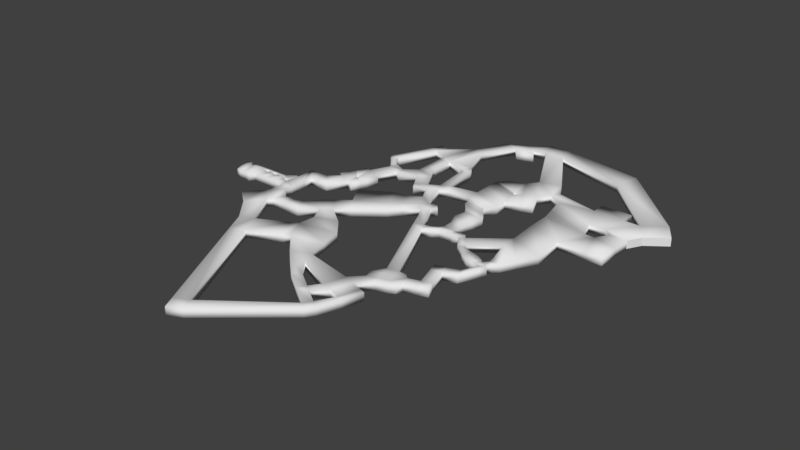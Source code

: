 # Source: level.blend  (saved by Blender 2.79.0; exported with 4.5.12 LTS)
import bpy
from mathutils import Matrix  # noqa: F401  (used for matrix-valued properties, if any)

bpy.ops.wm.read_factory_settings(use_empty=True)
scene = bpy.context.scene
scene.name = 'Scene'

# ---- collections
col_collection_1 = bpy.data.collections.new('Collection 1'); scene.collection.children.link(col_collection_1)

# ---- materials (node trees are filled in below, after node groups)
mat_material = bpy.data.materials.new('Material')
mat_material.alpha_threshold = 0.0
mat_material.use_transparent_shadow = False
mat_material.roughness = 0.5
mat_material.line_color = (0.0, 0.0, 0.0, 1.0)

# ---- material node trees

# ---- world
world_world = bpy.data.worlds.new('World'); scene.world = world_world
world_world.color = (0.05088, 0.05088, 0.05088)
world_world.use_sun_shadow = False
world_world.sun_shadow_jitter_overblur = 0.0
world_world.cycles.sampling_method = 'MANUAL'

# ---- meshes
me_cube = bpy.data.meshes.new('Cube')
me_cube.from_pydata([(1.0, 1.0, -1.0), (1.0, -1.0, -1.0), (-1.0, -1.0, -1.0), (-1.0, 1.0, -1.0), (1.0, 1.0, 0.4163), (1.0, -1.0, 0.4163), (-1.0, -1.0, 0.4163), (-1.0, 1.0, 0.4163), (1.0, 2.701, -1.0), (-1.0, 2.701, -1.0), (1.0, 2.701, 0.4163), (-1.0, 2.701, 0.4163), (1.0, 3.01, -1.0), (-1.0, 3.939, -1.0), (1.0, 3.01, 0.4163), (-1.0, 3.939, 0.4163), (3.17, 9.285, -1.0), (1.17, 10.21, -1.0), (3.17, 9.285, 0.4163), (1.17, 10.21, 0.4163), (4.311, 1.473, -1.0), (4.311, 1.473, 0.4163), (5.197, 3.382, -1.0), (5.197, 3.382, 0.4163), (-3.65, 5.169, -1.0), (-3.65, 5.169, 0.4163), (-2.764, 7.078, -1.0), (-2.764, 7.078, 0.4163), (-5.226, 5.901, -1.0), (-5.226, 5.901, 0.4163), (-4.34, 7.81, -1.0), (-4.34, 7.81, 0.4163), (-6.709, -1.42, -1.0), (-6.709, -1.42, 0.4163), (-8.286, -0.688, -1.0), (-8.286, -0.688, 0.4163), (-6.744, -1.495, -1.0), (-6.744, -1.495, 0.4163), (-8.321, -0.9313, -1.0), (-8.321, -0.9313, 0.4163), (-6.769, -1.565, -1.0), (-6.769, -1.565, 0.4163), (-8.346, -1.233, -1.0), (-8.346, -1.233, 0.4163), (-6.787, -1.65, -1.0), (-6.787, -1.65, 0.4163), (-8.339, -1.48, -1.0), (-8.339, -1.48, 0.4163), (-6.795, -1.718, -1.0), (-6.795, -1.718, 0.4163), (-8.294, -1.726, -1.0), (-8.294, -1.726, 0.4163), (-6.794, -1.78, -1.0), (-6.794, -1.78, 0.4163), (-8.22, -1.924, -1.0), (-8.22, -1.924, 0.4163), (-6.788, -1.843, -1.0), (-6.788, -1.843, 0.4163), (-8.102, -2.125, -1.0), (-8.102, -2.125, 0.4163), (-6.774, -1.909, -1.0), (-6.774, -1.909, 0.4163), (-7.919, -2.401, -1.0), (-7.919, -2.401, 0.4163), (-6.702, -2.076, -1.0), (-6.702, -2.076, 0.4163), (-7.557, -2.746, -1.0), (-7.557, -2.746, 0.4163), (-5.4, -3.737, -1.0), (-5.4, -3.737, 0.4163), (-6.254, -4.407, -1.0), (-6.254, -4.407, 0.4163), (-5.37, -3.775, -1.0), (-5.37, -3.775, 0.4163), (-5.891, -4.899, -1.14), (-5.891, -4.899, 0.2765), (-3.398, -4.69, -1.0), (-3.398, -4.69, 0.4163), (-3.919, -5.814, -1.14), (-3.919, -5.814, 0.2765), (1.0, -1.865, -1.0), (-1.0, -3.044, -1.0), (1.0, -1.865, 0.4163), (-1.0, -3.044, 0.4163), (2.232, -3.955, -1.0), (0.2319, -5.134, -1.0), (2.232, -3.955, 0.4163), (0.2319, -5.134, 0.4163), (-3.256, -4.747, -1.0), (-3.256, -4.747, 0.4163), (-2.968, -6.256, -1.14), (-2.968, -6.256, 0.2765), (-7.551, -8.476, -1.14), (-7.551, -8.476, 0.2765), (-5.579, -9.391, -1.14), (-5.579, -9.391, 0.2765), (3.937, -6.847, -1.0), (1.937, -8.026, -1.0), (3.937, -6.847, 0.4163), (1.937, -8.026, 0.4163), (-7.547, -11.58, -1.14), (-7.547, -11.58, 0.2765), (-7.166, -11.48, -1.14), (-7.166, -11.48, 0.2765), (-4.402, -9.938, -1.14), (-4.402, -9.938, 0.2765), (-5.204, -11.67, -1.14), (-5.204, -11.67, 0.2765), (-8.556, -8.01, -1.14), (-8.556, -8.01, 0.2765), (-9.358, -9.739, -1.14), (-9.358, -9.739, 0.2765), (-7.682, -11.75, -1.14), (-7.682, -11.75, 0.2765), (-7.109, -12.01, -1.14), (-7.109, -12.01, 0.2765), (-5.84, -13.04, -1.14), (-5.84, -13.04, 0.2765), (-9.994, -11.11, -1.14), (-9.994, -11.11, 0.2765), (-9.662, -13.02, -1.14), (-9.662, -13.02, 0.2765), (-7.69, -13.94, -1.14), (-7.69, -13.94, 0.2765), (-6.512, -14.49, -1.14), (-6.512, -14.49, 0.2765), (-10.67, -12.56, -1.14), (-10.67, -12.56, 0.2765), (4.496, 1.387, -1.0), (4.496, 1.387, 0.4163), (5.705, 2.987, -1.0), (5.705, 2.987, 0.4163), (4.684, 1.242, -1.0), (4.684, 1.242, 0.4163), (6.037, 2.59, -1.0), (6.037, 2.59, 0.4163), (4.823, 1.107, -1.0), (4.823, 1.107, 0.4163), (6.26, 2.207, -1.0), (6.26, 2.207, 0.4163), (5.012, 0.8565, -1.0), (5.012, 0.8565, 0.4163), (6.45, 1.646, -1.0), (6.45, 1.646, 0.4163), (5.706, -5.746, -1.0), (5.706, -5.746, 0.4163), (7.145, -4.956, -1.0), (7.145, -4.956, 0.4163), (4.523, -7.842, -1.0), (2.523, -9.021, -1.0), (4.523, -7.842, 0.4163), (2.523, -9.021, 0.4163), (6.428, -7.06, -1.0), (6.428, -7.06, 0.4163), (7.866, -6.271, -1.0), (7.866, -6.271, 0.4163), (6.201, -11.06, -1.0), (6.201, -11.06, 0.4163), (7.53, -10.27, -1.0), (7.53, -10.27, 0.4163), (7.56, -13.37, -1.0), (7.56, -13.37, 0.4163), (8.889, -12.58, -1.0), (8.889, -12.58, 0.4163), (8.624, -14.52, -1.0), (8.624, -14.52, 0.4163), (9.953, -13.73, -1.0), (9.953, -13.73, 0.4163), (9.859, -16.61, -1.0), (9.859, -16.61, 0.4163), (11.19, -15.83, -1.0), (11.19, -15.83, 0.4163), (9.91, -16.72, -1.0), (9.91, -16.72, 0.4163), (11.34, -16.1, -1.0), (11.34, -16.1, 0.4163), (11.1, -19.46, -1.0), (11.1, -19.46, 0.4163), (12.54, -18.83, -1.0), (12.54, -18.83, 0.4163), (11.56, -20.51, -1.0), (11.56, -20.51, 0.4163), (13.0, -19.89, -1.0), (13.0, -19.89, 0.4163), (13.76, -18.3, -1.0), (13.76, -18.3, 0.4163), (14.22, -19.35, -1.0), (14.22, -19.35, 0.4163), (14.08, -18.16, -1.0), (14.08, -18.16, 0.4163), (14.54, -19.21, -1.0), (14.54, -19.21, 0.4163), (14.8, -17.66, -0.9888), (14.8, -17.66, 0.4276), (15.26, -18.71, -0.9888), (15.26, -18.71, 0.4276), (15.42, -17.38, -0.9888), (15.42, -17.38, 0.4276), (15.45, -18.63, -0.9888), (15.45, -18.63, 0.4276), (17.41, -17.33, -0.9888), (17.41, -17.33, 0.4276), (17.44, -18.58, -0.9888), (17.44, -18.58, 0.4276), (18.2, -17.31, -0.9888), (18.2, -17.31, 0.4276), (18.23, -18.73, -0.9888), (18.23, -18.73, 0.4276), (19.17, -17.29, -0.9888), (19.17, -17.29, 0.4276), (19.21, -18.71, -0.9888), (19.21, -18.71, 0.4276), (19.53, -17.38, -0.9888), (19.53, -17.38, 0.4276), (19.34, -18.79, -0.9888), (19.34, -18.79, 0.4276), (19.77, -17.55, -0.9888), (19.77, -17.55, 0.4276), (19.44, -18.89, -0.9888), (19.44, -18.89, 0.4276), (20.29, -18.19, -0.9888), (20.29, -18.19, 0.4276), (19.66, -19.09, -0.9888), (19.66, -19.09, 0.4276), (21.28, -19.86, -0.9888), (21.28, -19.86, 0.4276), (20.65, -20.76, -0.9888), (20.65, -20.76, 0.4276), (22.73, -20.88, -0.9888), (22.73, -20.88, 0.4276), (22.1, -21.78, -0.9888), (22.1, -21.78, 0.4275), (23.54, -21.15, -0.9888), (23.54, -21.15, 0.4275), (22.91, -22.63, -0.9888), (22.91, -22.63, 0.4275), (24.92, -21.49, -0.9888), (24.92, -21.49, 0.4275), (24.29, -23.47, -0.9888), (24.29, -23.47, 0.4275), (25.99, -22.09, -0.9888), (25.99, -22.09, 0.4275), (25.35, -23.55, -0.9888), (25.35, -23.55, 0.4275), (26.72, -22.7, -0.9888), (26.72, -22.7, 0.4275), (26.09, -23.58, -0.9888), (26.09, -23.58, 0.4275), (27.47, -23.23, -0.9888), (27.47, -23.23, 0.4275), (26.84, -24.12, -0.9888), (26.84, -24.12, 0.4275), (28.26, -23.79, -0.9888), (28.26, -23.79, 0.4275), (27.62, -24.68, -0.9888), (27.62, -24.68, 0.4275), (25.72, -26.5, -0.9888), (25.72, -26.5, 0.4275), (26.17, -28.0, -0.9888), (26.17, -28.0, 0.4275), (23.48, -27.17, -0.9888), (23.48, -27.17, 0.4275), (23.93, -28.66, -0.9888), (23.93, -28.66, 0.4275), (21.76, -27.68, -0.9888), (21.76, -27.68, 0.4275), (22.2, -29.18, -0.9888), (22.2, -29.18, 0.4275), (24.96, -32.15, -0.9888), (24.96, -32.15, 0.4275), (23.24, -32.66, -0.9888), (23.24, -32.66, 0.4275), (25.43, -33.71, -0.9888), (25.43, -33.71, 0.4275), (23.7, -34.22, -0.9888), (23.7, -34.22, 0.4275), (21.24, -33.26, -0.9888), (21.24, -33.26, 0.4275), (21.7, -34.82, -0.9888), (21.7, -34.82, 0.4275), (19.43, -33.79, -0.9888), (19.43, -33.79, 0.4275), (19.89, -35.35, -0.9888), (19.89, -35.35, 0.4275), (21.28, -35.91, -0.9888), (21.28, -35.91, 0.4275), (20.22, -36.45, -0.9888), (20.22, -36.45, 0.4275), (20.43, -32.53, -0.9888), (20.43, -32.53, 0.4275), (19.05, -32.52, -0.9888), (19.05, -32.52, 0.4275), (17.61, -34.33, -0.9888), (17.61, -34.33, 0.4275), (18.08, -35.89, -0.9888), (18.08, -35.89, 0.4275), (18.4, -36.99, -0.9888), (18.4, -36.99, 0.4275), (17.23, -33.06, -0.9888), (17.23, -33.06, 0.4275), (15.85, -34.86, -0.9888), (15.85, -34.86, 0.4275), (16.32, -36.42, -0.9888), (16.32, -36.42, 0.4275), (17.17, -37.08, -0.9888), (17.17, -37.08, 0.4275), (16.51, -33.58, -0.9888), (16.51, -33.58, 0.4275), (27.36, -21.8, -0.9888), (27.36, -21.8, 0.4275), (28.11, -22.33, -0.9888), (28.11, -22.33, 0.4275), (39.37, -6.569, -0.9888), (39.37, -6.569, 0.4276), (39.37, -10.3, 0.4276), (39.37, -10.3, -0.9888), (36.55, -10.3, -0.9888), (35.22, -5.547, -0.9888), (35.22, -5.547, 0.4276), (31.98, -15.93, -0.9888), (36.55, -10.3, 0.4276), (31.98, -15.93, 0.4276), (29.03, -21.46, -0.9888), (25.99, -13.71, -0.9888), (29.03, -21.46, 0.4276), (25.62, -8.077, -0.9888), (27.17, -20.64, -0.9888), (27.17, -20.64, 0.4276), (25.99, -16.25, 0.4276), (31.61, -10.3, 0.4276), (25.99, -16.25, -0.9888), (31.61, -10.3, -0.9888), (30.26, -19.15, 0.4276), (25.62, -8.077, 0.4276), (30.26, -19.15, -0.9888), (25.99, -13.71, 0.4276), (3.933, -12.54, -1.0), (3.933, -12.54, 0.4163), (5.292, -15.05, -1.0), (5.292, -15.05, 0.4163), (6.356, -16.2, -1.0), (6.356, -16.2, 0.4163), (1.544, -12.75, -1.0), (1.544, -12.75, 0.4163), (3.591, -16.32, -1.0), (3.591, -16.32, 0.4163), (4.655, -18.22, -1.0), (4.655, -18.22, 0.4163), (-3.754, -15.75, -1.0), (-3.754, -15.75, 0.4163), (-1.707, -19.32, -1.0), (-1.707, -19.32, 0.4163), (0.1644, -21.75, -1.0), (0.1644, -21.75, 0.4163), (-4.025, -21.1, -1.0), (-4.025, -21.1, 0.4163), (-2.154, -23.53, -1.0), (-2.154, -23.53, 0.4163), (-5.751, -22.43, -1.0), (-5.751, -22.43, 0.4163), (-3.88, -24.86, -1.0), (-3.88, -24.86, 0.4163), (1.661, -26.41, -1.0), (1.661, -26.41, 0.4163), (-2.291, -27.74, -1.0), (-2.291, -27.74, 0.4163), (4.206, -29.46, -1.0), (4.206, -29.46, 0.4163), (-2.605, -30.78, -1.0), (-2.605, -30.78, 0.4163), (4.914, -33.09, -1.0), (4.914, -33.09, 0.4163), (-0.8095, -34.42, -1.0), (-0.8095, -34.42, 0.4163), (5.756, -36.72, -1.0), (5.756, -36.72, 0.4163), (2.585, -38.05, -1.0), (2.585, -38.05, 0.4163), (6.703, -38.98, -1.0), (6.703, -38.98, 0.4163), (4.88, -40.31, -1.0), (4.88, -40.31, 0.4163), (8.622, -41.62, -1.0), (8.622, -41.62, 0.4163), (7.693, -42.94, -1.0), (7.693, -42.94, 0.4163), (11.8, -43.84, -1.0), (11.8, -43.84, 0.4163), (10.87, -45.17, -1.0), (10.87, -45.17, 0.4163), (12.71, -44.48, -1.0), (12.71, -44.48, 0.4163), (11.78, -45.81, -1.0), (11.78, -45.81, 0.4163), (13.15, -41.91, -1.0), (13.15, -41.91, 0.4163), (15.1, -42.55, -1.0), (15.1, -42.55, 0.4163), (14.26, -38.53, -1.0), (14.26, -38.53, 0.4163), (16.21, -39.17, -1.0), (16.21, -39.17, 0.4163), (15.37, -15.33, -0.9888), (15.37, -15.33, 0.4276), (17.36, -15.28, -0.9888), (17.36, -15.28, 0.4276), (14.43, -13.31, -0.9888), (14.43, -13.31, 0.4276), (17.9, -13.26, -0.9888), (17.9, -13.26, 0.4276), (14.91, -11.29, -0.9888), (14.91, -11.29, 0.4276), (18.38, -11.24, -0.9888), (18.38, -11.24, 0.4276), (14.26, -10.12, -0.9888), (14.26, -10.12, 0.4276), (17.72, -10.07, -0.9888), (17.72, -10.07, 0.4276), (13.01, -8.634, -0.9888), (13.01, -8.634, 0.4276), (16.47, -8.585, -0.9888), (16.47, -8.585, 0.4276), (13.0, -8.115, -0.9888), (13.0, -8.115, 0.4276), (16.47, -8.066, -0.9888), (16.47, -8.066, 0.4276), (12.12, -6.354, -0.9888), (12.12, -6.354, 0.4276), (17.63, -6.305, -0.9888), (17.63, -6.305, 0.4276), (12.1, -4.051, -0.9888), (12.1, -4.051, 0.4276), (17.61, -4.002, -0.9888), (17.61, -4.002, 0.4276), (12.08, -1.031, -0.9888), (12.08, -1.031, 0.4276), (17.06, -0.9822, -0.9888), (17.06, -0.9822, 0.4276), (12.05, 1.383, -0.9888), (12.05, 1.383, 0.4276), (16.72, -0.008962, -0.9888), (16.72, -0.008964, 0.4276), (20.14, -2.974, -0.9888), (20.14, -2.974, 0.4276), (18.31, 0.04524, -0.9888), (18.31, 0.04524, 0.4276), (21.86, -2.275, -0.9888), (21.86, -2.275, 0.4276), (20.63, 0.7446, -0.9888), (20.63, 0.7446, 0.4276), (13.7, 3.154, -0.9888), (13.7, 3.154, 0.4276), (16.33, 3.828, -0.9888), (16.33, 3.828, 0.4276), (22.06, 2.738, -0.9888), (22.06, 2.738, 0.4276), (17.76, 5.821, -0.9888), (17.76, 5.821, 0.4276), (22.98, 4.026, -0.9888), (22.98, 4.026, 0.4276), (21.32, 7.109, -0.9888), (21.32, 7.109, 0.4276), (24.47, 1.015, -0.9888), (24.47, 1.015, 0.4276), (30.46, 2.303, -0.9888), (30.46, 2.303, 0.4276), (25.14, -2.115, -0.9888), (25.14, -2.115, 0.4276), (32.25, -2.23, -0.9888), (32.25, -2.23, 0.4276), (25.62, -4.344, -0.9888), (25.62, -4.344, 0.4276), (33.19, -5.522, -0.9888), (33.19, -5.522, 0.4276), (-11.65, -14.79, -1.14), (-11.65, -14.79, 0.2765), (-9.682, -17.09, -1.14), (-9.682, -17.09, 0.2765), (-13.79, -14.79, -1.14), (-13.79, -14.79, 0.2765), (-11.82, -17.09, -1.14), (-11.82, -17.09, 0.2765), (-15.11, -14.79, -1.14), (-15.11, -14.79, 0.2765), (-13.14, -17.09, -1.14), (-13.14, -17.09, 0.2765), (-15.11, -16.48, -1.14), (-15.11, -16.48, 0.2765), (-13.14, -18.78, -1.14), (-13.14, -18.78, 0.2765), (-15.11, -18.27, -1.14), (-15.11, -18.27, 0.2765), (-13.14, -20.57, -1.14), (-13.14, -20.57, 0.2765), (-15.47, -19.99, -1.14), (-15.47, -19.99, 0.2765), (-15.36, -20.57, -1.14), (-15.36, -20.57, 0.2765), (-13.14, -21.93, -1.14), (-13.14, -21.93, 0.2765), (-15.13, -21.93, -1.14), (-15.13, -21.93, 0.2765), (-16.04, -20.57, -1.14), (-16.04, -20.57, 0.2765), (-16.04, -21.93, -1.14), (-16.04, -21.93, 0.2765), (-16.24, -17.62, -1.14), (-16.24, -17.62, 0.2765), (-17.12, -19.15, -1.14), (-17.12, -19.15, 0.2765), (-17.34, -20.11, -1.14), (-17.34, -20.11, 0.2765), (-17.34, -21.93, -1.14), (-17.34, -21.93, 0.2765), (-16.25, -20.25, -1.14), (-16.25, -20.25, 0.2765), (-17.38, -19.6, -1.14), (-17.38, -19.6, 0.2765), (-21.56, -19.15, -1.14), (-21.56, -19.15, 0.2765), (-21.78, -20.11, -1.14), (-21.78, -20.11, 0.2765), (-21.78, -21.93, -1.14), (-21.78, -21.93, 0.2765), (-21.82, -19.6, -1.14), (-21.82, -19.6, 0.2765), (-21.2, -19.6, 0.2765), (-20.31, -19.6, 0.2765), (-19.42, -19.6, 0.2765), (-18.53, -19.6, 0.2765), (-18.49, -20.11, 0.2765), (-19.38, -20.11, 0.2765), (-20.27, -20.11, 0.2765), (-21.16, -20.11, 0.2765), (-20.94, -19.15, 0.2765), (-20.05, -19.15, 0.2765), (-19.16, -19.15, 0.2765), (-18.27, -19.15, 0.2765), (-21.16, -21.93, -1.14), (-20.27, -21.93, -1.14), (-19.38, -21.93, -1.14), (-18.49, -21.93, -1.14), (-18.49, -20.11, -1.14), (-19.38, -20.11, -1.14), (-20.27, -20.11, -1.14), (-21.16, -20.11, -1.14), (-18.53, -19.6, -1.14), (-19.42, -19.6, -1.14), (-20.31, -19.6, -1.14), (-21.2, -19.6, -1.14), (-20.94, -19.15, -1.14), (-20.05, -19.15, -1.14), (-19.16, -19.15, -1.14), (-18.27, -19.15, -1.14), (-18.49, -21.93, 0.2765), (-19.38, -21.93, 0.2765), (-20.27, -21.93, 0.2765), (-21.16, -21.93, 0.2765), (-23.12, -19.15, -1.14), (-23.12, -19.15, 0.2765), (-22.87, -19.6, -1.14), (-22.87, -19.6, 0.2765), (-22.66, -22.64, -1.14), (-22.66, -22.64, 0.2765), (-23.99, -19.15, -1.14), (-23.99, -19.15, 0.2765), (-23.74, -19.82, -1.14), (-23.74, -19.82, 0.2765), (-24.68, -22.64, -1.14), (-24.68, -22.64, 0.2765), (-26.01, -19.15, -1.14), (-26.01, -19.15, 0.2765), (-25.76, -19.82, -1.14), (-25.76, -19.82, 0.2765), (-24.0, -22.64, -1.14), (-23.33, -22.64, -1.14), (-24.42, -19.82, -1.14), (-25.09, -19.82, -1.14), (-24.66, -19.15, -1.14), (-25.34, -19.15, -1.14), (-24.0, -22.64, 0.2765), (-23.33, -22.64, 0.2765), (-25.09, -19.82, 0.2765), (-24.42, -19.82, 0.2765), (-25.34, -19.15, 0.2765), (-24.66, -19.15, 0.2765), (-25.4, -22.64, -1.14), (-25.4, -22.64, 0.2765), (-26.48, -19.82, -1.14), (-26.48, -19.82, 0.2765), (-13.14, -23.1, -1.14), (-13.14, -23.1, 0.2765), (-15.13, -24.71, -1.14), (-15.13, -24.71, 0.2765), (-6.657, -27.06, -1.035), (-9.469, -27.02, -1.069), (-12.28, -26.98, -1.104), (-7.573, -24.83, -1.035), (-9.419, -25.0, -1.069), (-11.27, -25.16, -1.104), (-7.573, -24.83, 0.3818), (-9.419, -25.0, 0.3469), (-11.27, -25.16, 0.3119), (-6.657, -27.06, 0.3818), (-9.469, -27.02, 0.3469), (-12.28, -26.98, 0.3119), (-15.82, -25.57, -1.14), (-15.82, -25.57, 0.2765), (-12.97, -27.84, -1.104), (-12.97, -27.84, 0.3119), (6.359, 15.3, -1.0), (4.359, 16.23, -1.0), (6.359, 15.3, 0.4163), (4.359, 16.23, 0.4163), (9.214, 16.48, -1.0), (7.214, 17.4, -1.0), (9.214, 16.48, 0.4163), (7.214, 17.4, 0.4163), (11.77, 17.06, -1.0), (11.1, 20.11, -1.0), (11.77, 17.06, 0.4163), (11.1, 20.11, 0.4163), (15.31, 17.06, -1.0), (14.63, 20.11, -1.0), (15.31, 17.06, 0.4163), (14.63, 20.11, 0.4163), (35.78, 2.303, -0.9888), (35.78, 2.303, 0.4276), (35.1, -2.144, -0.9888), (35.1, -2.144, 0.4276), (38.83, 2.303, -0.9888), (38.83, 2.303, 0.4276), (40.84, -0.901, -0.9888), (40.84, -0.901, 0.4276), (36.45, -3.321, -0.9888), (36.45, -3.321, 0.4276), (39.5, -3.321, -0.9888), (39.5, -3.321, 0.4276), (42.28, 4.891, -0.9888), (42.28, 4.891, 0.4276), (44.3, 1.687, -0.9888), (44.3, 1.687, 0.4276), (28.35, 13.26, -0.9888), (28.35, 13.26, 0.4276), (29.48, 17.63, -0.9888), (29.48, 17.63, 0.4276), (7.658, 13.74, -1.0), (7.658, 13.74, 0.4163), (10.51, 14.92, -1.0), (10.51, 14.92, 0.4163), (30.46, 4.741, -0.9888), (30.46, 4.741, 0.4276), (35.78, 4.741, -0.9888), (35.78, 4.741, 0.4276), (9.748, -11.79, -1.0), (9.748, -11.79, 0.4163), (10.81, -12.94, -1.0), (10.81, -12.94, 0.4163), (-3.867, -31.41, -1.0), (-3.867, -31.41, 0.4163), (-2.071, -35.04, -1.0), (-2.071, -35.04, 0.4163), (-9.167, -34.03, -1.0), (-9.167, -34.03, 0.4163), (-7.371, -37.66, -1.0), (-7.371, -37.66, 0.4163), (-11.5, -35.18, -1.0), (-11.5, -35.18, 0.4163), (-9.708, -38.82, -1.0), (-9.708, -38.82, 0.4163), (-18.11, -28.44, -1.14), (-18.11, -28.44, 0.2765), (-15.26, -30.71, -1.104), (-15.26, -30.71, 0.3119), (15.39, -46.35, -1.0), (15.39, -46.35, 0.4163), (14.46, -47.68, -1.0), (14.46, -47.68, 0.4163), (17.15, -43.22, -1.0), (17.15, -43.22, 0.4163), (18.25, -39.84, -1.0), (18.25, -39.84, 0.4163), (18.06, -43.52, -1.0), (18.06, -43.52, 0.4163), (19.17, -40.14, -1.0), (19.17, -40.14, 0.4163), (16.66, -47.24, -1.0), (16.66, -47.24, 0.4163), (15.73, -48.57, -1.0), (15.73, -48.57, 0.4163), (2.151, -56.92, -1.0), (2.151, -56.92, 0.4162), (-0.1863, -58.08, -1.0), (-0.1863, -58.08, 0.4162), (3.224, -59.09, -1.0), (3.224, -59.09, 0.4162), (0.8864, -60.25, -1.0), (0.8864, -60.25, 0.4162)], [], [(0, 3, 2, 1), (4, 5, 6, 7), (0, 1, 5, 4), (1, 2, 81, 80), (2, 3, 7, 6), (7, 3, 9, 11), (11, 9, 13, 15), (3, 0, 8, 9), (0, 4, 10, 8), (4, 7, 11, 10), (14, 15, 19, 18), (9, 8, 12, 13), (10, 11, 15, 14), (8, 10, 14, 12), (18, 16, 22, 23), (19, 15, 25, 27), (13, 12, 16, 17), (21, 23, 131, 129), (16, 12, 20, 22), (12, 14, 21, 20), (14, 18, 23, 21), (24, 26, 30, 28), (17, 19, 27, 26), (13, 17, 26, 24), (15, 13, 24, 25), (29, 28, 30, 31), (26, 27, 31, 30), (27, 25, 29, 31), (28, 29, 35, 34), (32, 34, 38, 36), (29, 25, 33, 35), (24, 28, 34, 32), (25, 24, 32, 33), (39, 37, 41, 43), (33, 32, 36, 37), (35, 33, 37, 39), (34, 35, 39, 38), (40, 42, 46, 44), (38, 39, 43, 42), (36, 38, 42, 40), (37, 36, 40, 41), (45, 44, 48, 49), (41, 40, 44, 45), (43, 41, 45, 47), (42, 43, 47, 46), (51, 49, 53, 55), (47, 45, 49, 51), (46, 47, 51, 50), (44, 46, 50, 48), (52, 54, 58, 56), (50, 51, 55, 54), (48, 50, 54, 52), (49, 48, 52, 53), (59, 57, 61, 63), (53, 52, 56, 57), (55, 53, 57, 59), (54, 55, 59, 58), (62, 63, 67, 66), (58, 59, 63, 62), (56, 58, 62, 60), (57, 56, 60, 61), (64, 66, 70, 68), (60, 62, 66, 64), (61, 60, 64, 65), (63, 61, 65, 67), (71, 69, 73, 75), (65, 64, 68, 69), (67, 65, 69, 71), (66, 67, 71, 70), (72, 74, 78, 76), (70, 71, 75, 74), (68, 70, 74, 72), (69, 68, 72, 73), (76, 78, 90, 88), (73, 72, 76, 77), (75, 73, 77, 79), (75, 79, 95, 93), (83, 82, 86, 87), (6, 5, 82, 83), (2, 6, 83, 81), (5, 1, 80, 82), (85, 87, 99, 97), (82, 80, 84, 86), (81, 88, 90, 85), (80, 81, 85, 84), (83, 89, 88, 81), (77, 76, 88, 89), (79, 77, 89, 91), (78, 79, 91, 90), (87, 91, 89, 83), (87, 85, 90, 91), (94, 92, 100, 102), (79, 78, 94, 95), (74, 75, 93, 92), (78, 74, 92, 94), (96, 97, 149, 148), (84, 85, 97, 96), (87, 86, 98, 99), (86, 84, 96, 98), (103, 107, 117, 115), (92, 93, 109, 108), (93, 95, 103, 101), (100, 110, 118, 112), (105, 104, 106, 107), (95, 94, 104, 105), (103, 95, 105, 107), (94, 102, 106, 104), (108, 109, 111, 110), (93, 101, 111, 109), (100, 92, 108, 110), (112, 114, 115, 113), (117, 116, 124, 125), (116, 114, 122, 124), (119, 113, 121, 127), (110, 111, 119, 118), (106, 102, 114, 116), (115, 114, 102, 103), (111, 101, 113, 119), (107, 106, 116, 117), (122, 120, 474, 476), (122, 123, 125, 124), (121, 120, 126, 127), (114, 112, 120, 122), (112, 118, 126, 120), (118, 119, 127, 126), (115, 117, 125, 123), (113, 115, 123, 121), (129, 131, 135, 133), (20, 21, 129, 128), (22, 20, 128, 130), (23, 22, 130, 131), (134, 132, 136, 138), (128, 129, 133, 132), (130, 128, 132, 134), (131, 130, 134, 135), (137, 139, 143, 141), (135, 134, 138, 139), (133, 135, 139, 137), (132, 133, 137, 136), (140, 141, 145, 144), (136, 137, 141, 140), (138, 136, 140, 142), (139, 138, 142, 143), (146, 144, 152, 154), (142, 140, 144, 146), (143, 142, 146, 147), (141, 143, 147, 145), (148, 149, 151, 150), (99, 98, 150, 151), (98, 96, 144, 145), (97, 99, 151, 149), (152, 153, 155, 154), (146, 154, 426, 430), (145, 147, 155, 153), (98, 145, 153, 150), (150, 153, 159, 157), (148, 152, 144, 96), (157, 159, 163, 161), (148, 150, 157, 156), (153, 152, 158, 159), (152, 148, 156, 158), (156, 157, 337, 336), (157, 161, 339, 337), (158, 156, 160, 162), (159, 158, 162, 163), (166, 164, 168, 170), (162, 160, 164, 166), (162, 166, 656, 654), (161, 163, 167, 165), (169, 171, 175, 173), (167, 166, 170, 171), (165, 167, 171, 169), (164, 165, 169, 168), (174, 172, 176, 178), (168, 169, 173, 172), (170, 168, 172, 174), (171, 170, 174, 175), (179, 178, 184, 185), (175, 174, 178, 179), (173, 175, 179, 177), (172, 173, 177, 176), (183, 182, 290, 291), (177, 179, 183, 181), (176, 177, 181, 180), (178, 176, 180, 182), (187, 185, 189, 191), (178, 182, 186, 184), (183, 179, 185, 187), (182, 183, 187, 186), (188, 190, 194, 192), (186, 187, 191, 190), (184, 186, 190, 188), (185, 184, 188, 189), (192, 194, 198, 196), (189, 188, 192, 193), (191, 189, 193, 195), (190, 191, 195, 194), (199, 197, 201, 203), (193, 192, 196, 197), (195, 193, 197, 199), (194, 195, 199, 198), (200, 202, 206, 204), (198, 199, 203, 202), (196, 198, 202, 200), (200, 201, 405, 404), (205, 204, 208, 209), (201, 200, 204, 205), (203, 201, 205, 207), (202, 203, 207, 206), (211, 209, 213, 215), (207, 205, 209, 211), (206, 207, 211, 210), (204, 206, 210, 208), (212, 214, 218, 216), (210, 211, 215, 214), (208, 210, 214, 212), (209, 208, 212, 213), (219, 217, 221, 223), (213, 212, 216, 217), (215, 213, 217, 219), (214, 215, 219, 218), (222, 223, 227, 226), (218, 219, 223, 222), (216, 218, 222, 220), (217, 216, 220, 221), (224, 226, 230, 228), (220, 222, 226, 224), (311, 324, 322, 310), (223, 221, 225, 227), (231, 229, 233, 235), (225, 224, 228, 229), (227, 225, 229, 231), (226, 227, 231, 230), (232, 234, 238, 236), (230, 231, 235, 234), (228, 230, 234, 232), (229, 228, 232, 233), (236, 238, 242, 240), (233, 232, 236, 237), (235, 233, 237, 239), (234, 235, 239, 238), (243, 241, 245, 247), (237, 236, 240, 241), (239, 237, 241, 243), (238, 239, 243, 242), (244, 246, 250, 248), (242, 243, 247, 246), (240, 242, 246, 244), (241, 240, 244, 245), (249, 248, 252, 253), (248, 249, 311, 310), (247, 245, 249, 251), (246, 247, 251, 250), (253, 252, 254, 255), (251, 249, 253, 255), (255, 254, 258, 259), (248, 250, 254, 252), (257, 259, 263, 261), (251, 255, 259, 257), (250, 251, 257, 256), (254, 250, 256, 258), (262, 260, 264, 266), (256, 257, 261, 260), (258, 256, 260, 262), (259, 258, 262, 263), (264, 265, 267, 266), (266, 267, 271, 270), (261, 263, 267, 265), (260, 261, 265, 264), (268, 270, 274, 272), (267, 263, 269, 271), (263, 262, 268, 269), (262, 266, 270, 268), (273, 272, 274, 275), (269, 268, 272, 273), (271, 269, 273, 275), (271, 275, 279, 277), (278, 276, 280, 282), (275, 274, 278, 279), (270, 271, 277, 276), (274, 270, 276, 278), (280, 290, 298, 292), (283, 287, 297, 295), (277, 279, 283, 281), (283, 279, 285, 287), (285, 284, 286, 287), (278, 282, 286, 284), (282, 280, 292, 294), (279, 278, 284, 285), (288, 289, 291, 290), (276, 277, 289, 288), (277, 281, 291, 289), (280, 276, 288, 290), (295, 297, 305, 303), (298, 299, 307, 306), (299, 293, 301, 307), (287, 286, 296, 297), (286, 282, 294, 296), (281, 283, 295, 293), (291, 281, 293, 299), (180, 298, 290, 182), (300, 301, 303, 302), (301, 300, 306, 307), (297, 296, 400, 401), (293, 295, 303, 301), (292, 298, 306, 300), (296, 294, 302, 304), (305, 297, 401), (294, 292, 300, 302), (244, 248, 310, 308), (245, 244, 308, 309), (249, 245, 309, 311), (316, 320, 314, 315), (320, 318, 313, 314), (309, 308, 326, 327), (310, 322, 326, 308), (318, 635, 637, 313), (313, 637, 636, 312), (329, 473, 318, 320), (635, 318, 317, 634), (331, 329, 320, 316), (221, 335, 328, 225), (221, 220, 323, 335), (224, 330, 323, 220), (313, 312, 315, 314), (309, 327, 324, 311), (330, 328, 327, 326), (334, 330, 326, 322), (225, 328, 330, 224), (329, 331, 319, 321), (335, 321, 332, 328), (471, 473, 329, 333), (473, 472, 317, 318), (325, 333, 335, 323), (472, 470, 325, 331), (470, 471, 333, 325), (328, 332, 324, 327), (321, 319, 334, 332), (319, 323, 330, 334), (331, 325, 323, 319), (332, 334, 322, 324), (338, 336, 342, 344), (339, 341, 347, 345), (161, 165, 341, 339), (165, 164, 340, 341), (160, 156, 336, 338), (164, 160, 338, 340), (347, 346, 352, 353), (346, 344, 350, 352), (340, 338, 344, 346), (341, 340, 346, 347), (337, 339, 345, 343), (336, 337, 343, 342), (351, 353, 357, 355), (348, 349, 351, 350), (343, 345, 351, 349), (342, 343, 349, 348), (345, 347, 353, 351), (344, 342, 348, 350), (355, 357, 361, 359), (350, 351, 355, 354), (352, 350, 354, 356), (353, 352, 356, 357), (499, 498, 590, 591), (354, 355, 359, 358), (356, 354, 358, 360), (356, 360, 364, 362), (364, 365, 369, 368), (360, 361, 365, 364), (357, 356, 362, 363), (361, 357, 363, 365), (369, 367, 371, 373), (365, 363, 367, 369), (363, 362, 366, 367), (362, 364, 368, 366), (370, 372, 376, 374), (367, 366, 370, 371), (366, 368, 372, 370), (372, 368, 658, 660), (377, 375, 379, 381), (372, 373, 377, 376), (373, 371, 375, 377), (371, 370, 374, 375), (381, 379, 383, 385), (378, 394, 398, 374), (374, 376, 380, 378), (376, 377, 381, 380), (382, 384, 388, 386), (379, 378, 382, 383), (378, 380, 384, 382), (380, 381, 385, 384), (389, 387, 391, 393), (384, 385, 389, 388), (385, 383, 387, 389), (383, 382, 386, 387), (390, 392, 676, 674), (390, 391, 397, 396), (386, 388, 392, 390), (388, 389, 393, 392), (394, 396, 400, 398), (387, 386, 394, 395), (386, 390, 396, 394), (391, 387, 395, 397), (401, 399, 303, 305), (401, 400, 680, 681), (397, 395, 399, 401), (379, 395, 394, 378), (296, 304, 400), (400, 304, 398), (304, 302, 398), (303, 399, 398, 302), (402, 404, 408, 406), (196, 200, 404, 402), (197, 196, 402, 403), (201, 197, 403, 405), (409, 407, 411, 413), (404, 405, 409, 408), (405, 403, 407, 409), (403, 402, 406, 407), (410, 412, 416, 414), (407, 406, 410, 411), (406, 408, 412, 410), (408, 409, 413, 412), (416, 417, 421, 420), (412, 413, 417, 416), (413, 411, 415, 417), (411, 410, 414, 415), (421, 419, 423, 425), (417, 415, 419, 421), (415, 414, 418, 419), (414, 416, 420, 418), (422, 424, 428, 426), (419, 418, 422, 423), (418, 420, 424, 422), (420, 421, 425, 424), (429, 427, 431, 433), (424, 425, 429, 428), (425, 423, 427, 429), (423, 422, 426, 427), (433, 431, 435, 437), (155, 427, 426, 154), (426, 428, 432, 430), (428, 429, 433, 432), (434, 436, 440, 438), (431, 430, 434, 435), (430, 432, 436, 434), (433, 437, 445, 443), (441, 439, 451, 453), (436, 437, 441, 440), (437, 435, 439, 441), (435, 434, 438, 439), (442, 443, 447, 446), (437, 436, 444, 445), (432, 433, 443, 442), (436, 432, 442, 444), (446, 447, 449, 448), (444, 442, 446, 448), (448, 452, 440, 444), (443, 445, 449, 447), (451, 450, 452, 453), (439, 438, 450, 451), (438, 440, 452, 450), (441, 445, 444, 440), (445, 441, 453, 449), (448, 449, 455, 454), (455, 457, 461, 459), (449, 453, 457, 455), (453, 452, 456, 457), (452, 448, 454, 456), (459, 461, 460, 458), (460, 622, 618, 456), (456, 454, 458, 460), (459, 458, 464, 465), (464, 462, 466, 468), (458, 454, 462, 464), (455, 459, 465, 463), (454, 455, 463, 462), (469, 468, 472, 473), (468, 469, 629, 628), (463, 465, 469, 467), (462, 463, 467, 466), (333, 329, 321, 335), (467, 469, 473, 471), (466, 467, 471, 470), (468, 466, 470, 472), (100, 101, 103, 102), (101, 100, 112, 113), (120, 121, 475, 474), (121, 123, 477, 475), (123, 122, 476, 477), (476, 474, 478, 480), (474, 475, 479, 478), (475, 477, 481, 479), (477, 476, 480, 481), (479, 481, 485, 483), (481, 480, 484, 485), (480, 478, 482, 484), (478, 479, 483, 482), (484, 482, 486, 488), (482, 483, 487, 486), (483, 485, 489, 487), (485, 484, 488, 489), (486, 487, 491, 490), (487, 489, 493, 491), (489, 488, 492, 493), (488, 486, 490, 492), (491, 493, 497, 495), (495, 497, 496, 494), (492, 496, 500, 498), (492, 490, 494, 496), (494, 508, 516, 514), (501, 499, 591, 593), (493, 492, 498, 499), (497, 493, 499, 501), (497, 501, 505, 503), (505, 504, 512, 513), (501, 500, 504, 505), (496, 497, 503, 502), (500, 496, 502, 504), (506, 507, 509, 508), (494, 490, 506, 508), (491, 495, 509, 507), (490, 491, 507, 506), (504, 502, 510, 512), (503, 515, 514, 502), (503, 505, 513, 511), (510, 502, 514, 516), (495, 494, 514, 515), (509, 495, 515, 517), (526, 533, 521, 525), (503, 511, 517, 515), (534, 526, 525, 519), (538, 545, 520, 522), (545, 549, 524, 520), (550, 534, 519, 518), (533, 557, 523, 521), (549, 550, 518, 524), (557, 538, 522, 523), (513, 512, 541, 554), (554, 541, 540, 555), (555, 540, 539, 556), (556, 539, 538, 557), (516, 508, 553, 546), (546, 553, 552, 547), (547, 552, 551, 548), (548, 551, 550, 549), (511, 513, 554, 530), (530, 554, 555, 531), (531, 555, 556, 532), (532, 556, 557, 533), (508, 509, 537, 553), (553, 537, 536, 552), (552, 536, 535, 551), (551, 535, 534, 550), (510, 516, 546, 542), (531, 543, 542, 530), (543, 547, 548, 544), (533, 545, 544, 532), (512, 510, 542, 541), (541, 542, 543, 540), (540, 543, 544, 539), (539, 544, 545, 538), (509, 517, 529, 537), (537, 529, 528, 536), (536, 528, 527, 535), (535, 527, 526, 534), (517, 511, 530, 529), (528, 531, 532, 527), (546, 529, 530, 542), (528, 529, 546, 547), (547, 543, 531, 528), (548, 527, 532, 544), (549, 545, 533, 526), (526, 527, 548, 549), (519, 525, 561, 559), (524, 518, 558, 560), (518, 519, 559, 558), (525, 521, 561), (524, 560, 520), (522, 520, 560), (521, 523, 561), (559, 561, 567, 565), (558, 559, 565, 564), (522, 560, 566, 562), (523, 522, 562, 563), (560, 558, 564, 566), (561, 523, 563, 567), (574, 577, 572, 568), (577, 579, 570, 572), (580, 574, 568, 569), (582, 580, 569, 573), (584, 582, 573, 571), (579, 584, 571, 570), (564, 565, 585, 578), (576, 578, 585, 583), (565, 567, 583, 585), (577, 582, 584, 579), (567, 563, 581, 583), (583, 581, 580, 582), (563, 562, 575, 581), (581, 575, 574, 580), (566, 564, 578, 576), (576, 583, 582, 577), (562, 566, 576, 575), (575, 576, 577, 574), (571, 573, 572, 570), (573, 569, 587, 589), (572, 573, 589, 588), (568, 572, 588, 586), (569, 568, 586, 587), (587, 586, 588, 589), (498, 500, 592, 590), (500, 501, 593, 592), (596, 599, 590, 592), (602, 591, 590, 599), (605, 593, 591, 602), (592, 593, 607, 606), (361, 360, 594, 603), (603, 594, 595, 604), (604, 595, 596, 605), (361, 603, 600, 359), (603, 604, 601, 600), (604, 605, 602, 601), (359, 600, 597, 358), (600, 601, 598, 597), (601, 602, 599, 598), (360, 358, 597, 594), (594, 597, 598, 595), (595, 598, 599, 596), (607, 609, 673, 671), (596, 592, 606, 608), (605, 596, 608, 609), (593, 605, 609, 607), (147, 431, 427, 155), (147, 146, 430, 431), (317, 316, 315, 312), (472, 331, 316, 317), (183, 291, 299, 181), (181, 299, 298, 180), (19, 17, 611, 613), (17, 16, 610, 611), (18, 19, 613, 612), (16, 18, 612, 610), (612, 613, 617, 616), (614, 610, 646, 648), (613, 611, 615, 617), (611, 610, 614, 615), (617, 615, 619, 621), (615, 614, 618, 619), (616, 617, 621, 620), (614, 616, 620, 618), (619, 618, 622, 623), (620, 621, 625, 624), (457, 456, 618, 620), (621, 619, 623, 625), (624, 643, 642, 622), (457, 620, 624, 461), (461, 624, 622, 460), (469, 465, 627, 629), (626, 627, 653, 652), (464, 468, 628, 626), (626, 628, 632, 630), (627, 626, 630, 631), (629, 627, 631, 633), (633, 632, 636, 637), (312, 636, 634, 317), (628, 629, 635, 634), (632, 628, 634, 636), (629, 633, 637, 635), (633, 631, 639, 641), (632, 633, 641, 640), (630, 632, 640, 638), (639, 638, 640, 641), (638, 639, 645, 644), (630, 638, 644, 642), (639, 631, 643, 645), (631, 630, 642, 643), (622, 642, 644, 623), (625, 645, 643, 624), (625, 623, 644, 645), (646, 647, 649, 648), (610, 612, 647, 646), (612, 616, 649, 647), (616, 614, 648, 649), (651, 650, 652, 653), (464, 626, 652, 650), (465, 464, 650, 651), (627, 465, 651, 653), (655, 654, 656, 657), (163, 162, 654, 655), (167, 163, 655, 657), (166, 167, 657, 656), (659, 661, 665, 663), (369, 373, 661, 659), (373, 372, 660, 661), (368, 369, 659, 658), (664, 662, 666, 668), (658, 659, 663, 662), (660, 658, 662, 664), (661, 660, 664, 665), (666, 667, 669, 668), (664, 668, 692, 690), (663, 665, 669, 667), (666, 662, 608, 672), (673, 672, 670, 671), (606, 607, 671, 670), (609, 608, 662, 663), (608, 606, 670, 672), (667, 666, 672, 673), (667, 673, 609, 663), (674, 676, 688, 686), (392, 393, 677, 676), (393, 391, 675, 677), (682, 683, 685, 684), (681, 680, 684, 685), (397, 401, 681, 679), (680, 678, 682, 684), (400, 396, 678, 680), (391, 390, 674, 675), (679, 681, 685, 683), (687, 686, 688, 689), (676, 690, 694, 688), (677, 675, 687, 689), (674, 686, 682, 678), (396, 397, 679, 678), (678, 679, 675, 674), (683, 687, 675, 679), (686, 687, 683, 682), (375, 374, 398, 399), (375, 399, 395, 379), (690, 692, 696, 694), (668, 669, 693, 692), (669, 665, 691, 693), (665, 664, 690, 691), (695, 694, 696, 697), (689, 688, 694, 695), (693, 691, 695, 697), (692, 693, 697, 696), (677, 689, 695, 691), (677, 691, 690, 676)])
me_cube.polygons.foreach_set('use_smooth', [1, 1, 1, 1, 1, 1, 1, 1, 1, 1, 1, 1, 1, 1, 1, 1, 1, 1, 1, 1, 1, 1, 1, 1, 1, 1, 1, 1, 1, 1, 1, 1, 1, 1, 1, 1, 1, 1, 1, 1, 1, 1, 1, 1, 1, 1, 1, 1, 1, 1, 1, 1, 1, 1, 1, 1, 1, 1, 1, 1, 1, 1, 1, 1, 1, 1, 1, 1, 1, 1, 1, 1, 1, 1, 1, 1, 1, 1, 1, 1, 1, 1, 1, 1, 1, 1, 1, 1, 1, 1, 1, 1, 1, 1, 1, 1, 1, 1, 1, 1, 1, 1, 1, 1, 1, 1, 1, 1, 1, 1, 1, 1, 1, 1, 1, 1, 1, 1, 1, 1, 1, 1, 1, 1, 1, 1, 1, 1, 1, 1, 1, 1, 1, 1, 1, 1, 1, 1, 1, 1, 1, 1, 1, 1, 1, 1, 1, 1, 1, 1, 1, 1, 1, 1, 1, 1, 1, 1, 1, 1, 1, 1, 1, 1, 1, 1, 1, 1, 1, 1, 1, 1, 1, 1, 1, 1, 1, 1, 1, 1, 1, 1, 1, 1, 1, 1, 1, 1, 1, 1, 1, 1, 1, 1, 1, 1, 1, 1, 1, 1, 1, 1, 1, 1, 1, 1, 1, 1, 1, 1, 1, 1, 1, 1, 1, 1, 1, 1, 1, 1, 1, 1, 1, 1, 1, 1, 1, 1, 1, 1, 1, 1, 1, 1, 1, 1, 1, 1, 1, 1, 1, 1, 1, 1, 1, 1, 1, 1, 1, 1, 1, 1, 1, 1, 1, 1, 1, 1, 1, 1, 1, 1, 1, 1, 1, 1, 1, 1, 1, 1, 1, 1, 1, 1, 1, 1, 1, 1, 1, 1, 1, 1, 1, 1, 1, 1, 1, 1, 1, 1, 1, 1, 1, 1, 1, 1, 1, 1, 1, 1, 1, 1, 1, 1, 1, 1, 1, 1, 1, 1, 1, 1, 1, 1, 1, 1, 1, 1, 1, 1, 1, 1, 1, 1, 1, 1, 1, 1, 1, 1, 1, 1, 1, 1, 1, 1, 1, 1, 1, 1, 1, 1, 1, 1, 1, 1, 1, 1, 1, 1, 1, 1, 1, 1, 1, 1, 1, 1, 1, 1, 1, 1, 1, 1, 1, 1, 1, 1, 1, 1, 1, 1, 1, 1, 1, 1, 1, 1, 1, 1, 1, 1, 1, 1, 1, 1, 1, 1, 1, 1, 1, 1, 1, 1, 1, 1, 1, 1, 1, 1, 1, 1, 1, 1, 1, 1, 1, 1, 1, 1, 1, 1, 1, 1, 1, 1, 1, 1, 1, 1, 1, 1, 1, 1, 1, 1, 1, 1, 1, 1, 1, 1, 1, 1, 1, 1, 1, 1, 1, 1, 1, 1, 1, 1, 1, 1, 1, 1, 1, 1, 1, 1, 1, 1, 1, 1, 1, 1, 1, 1, 1, 1, 1, 1, 1, 1, 1, 1, 1, 1, 1, 1, 1, 1, 1, 1, 1, 1, 1, 1, 1, 1, 1, 1, 1, 1, 1, 1, 1, 1, 1, 1, 1, 1, 1, 1, 1, 1, 1, 1, 1, 1, 1, 1, 1, 1, 1, 1, 1, 1, 1, 1, 1, 1, 1, 1, 1, 1, 1, 1, 1, 1, 1, 1, 1, 1, 1, 1, 1, 1, 1, 1, 1, 1, 1, 1, 1, 1, 1, 1, 1, 1, 1, 1, 1, 1, 1, 1, 1, 1, 1, 1, 1, 1, 1, 1, 1, 1, 1, 1, 1, 1, 1, 1, 1, 1, 1, 1, 1, 1, 1, 1, 1, 1, 1, 1, 1, 1, 1, 1, 1, 1, 1, 1, 1, 1, 1, 1, 1, 1, 1, 1, 1, 1, 1, 1, 1, 1, 1, 1, 1, 1, 1, 1, 1, 1, 1, 1, 1, 1, 1, 1, 1, 1, 1, 1, 1, 1, 1, 1, 1, 1, 1, 1, 1, 1, 1, 1, 1, 1, 1, 1, 1, 1, 1, 1, 1, 1, 1, 1, 1, 1, 1, 1, 1, 1, 1, 1, 1, 1, 1, 1, 1, 1, 1, 1, 1, 1, 1, 1, 1, 1, 1, 1, 0, 1, 1, 1, 1, 1, 0, 1, 1, 1, 1, 1, 1, 1, 1, 1, 1, 1, 1, 1, 1, 1, 1, 1, 1, 1, 1, 1, 1, 1, 1, 1, 1, 1, 1, 1, 1, 1, 1, 1, 1, 1, 1, 1, 1, 1, 1, 1, 1, 1, 1, 1, 1, 1, 1, 1, 1, 1, 1, 1, 1, 1, 1, 1, 1, 1, 1, 1, 1, 1, 1, 1, 1, 1, 1, 1])
_uv = me_cube.uv_layers.new(name='UVMap')
_uv.uv.foreach_set('vector', [0.4112, 0.3003, 0.4263, 0.3125, 0.4142, 0.3277, 0.3991, 0.3155, 0.904, 0.466, 0.8919, 0.4508, 0.9069, 0.4386, 0.919, 0.4538, 0.2329, 0.8373, 0.2329, 0.8181, 0.2466, 0.8181, 0.2466, 0.8373, 0.3991, 0.3155, 0.4142, 0.3277, 0.4018, 0.3432, 0.3939, 0.322, 0.4246, 0.7861, 0.4246, 0.8056, 0.4109, 0.8056, 0.4109, 0.7861, 0.4109, 0.8056, 0.4246, 0.8056, 0.4246, 0.8221, 0.4109, 0.8221, 0.4109, 0.8221, 0.4246, 0.8221, 0.4246, 0.8341, 0.4109, 0.8341, 0.4263, 0.3125, 0.4112, 0.3003, 0.4215, 0.2874, 0.4366, 0.2996, 0.2329, 0.8373, 0.2466, 0.8373, 0.2466, 0.8537, 0.2329, 0.8537, 0.904, 0.466, 0.919, 0.4538, 0.9293, 0.4667, 0.9143, 0.4789, 0.9161, 0.4813, 0.9368, 0.4761, 0.9585, 0.537, 0.9378, 0.5422, 0.4366, 0.2996, 0.4215, 0.2874, 0.4234, 0.285, 0.4441, 0.2902, 0.9143, 0.4789, 0.9293, 0.4667, 0.9368, 0.4761, 0.9161, 0.4813, 0.2329, 0.8537, 0.2466, 0.8537, 0.2466, 0.8567, 0.2329, 0.8567, 0.1096, 0.829, 0.1233, 0.829, 0.1233, 0.8827, 0.1096, 0.8827, 0.9585, 0.537, 0.9368, 0.4761, 0.9643, 0.4693, 0.9691, 0.4892, 0.4441, 0.2902, 0.4234, 0.285, 0.4451, 0.2241, 0.4658, 0.2292, 0.8819, 0.4898, 0.8868, 0.5097, 0.8805, 0.5098, 0.88, 0.4903, 0.4451, 0.2241, 0.4234, 0.285, 0.3892, 0.2765, 0.394, 0.2565, 0.7411, 0.8527, 0.7274, 0.8527, 0.7274, 0.8199, 0.7411, 0.8199, 0.9161, 0.4813, 0.9378, 0.5422, 0.8868, 0.5097, 0.8819, 0.4898, 0.4715, 0.297, 0.4764, 0.2771, 0.4927, 0.2811, 0.4878, 0.3011, 0.2055, 0.8269, 0.2192, 0.8269, 0.2192, 0.8601, 0.2055, 0.8601, 0.4441, 0.2902, 0.4658, 0.2292, 0.4764, 0.2771, 0.4715, 0.297, 0.4246, 0.8338, 0.4383, 0.8338, 0.4383, 0.86, 0.4246, 0.86, 0.1918, 0.7854, 0.1781, 0.7854, 0.1781, 0.7663, 0.1918, 0.7663, 0.7958, 0.8696, 0.7821, 0.8696, 0.7821, 0.8533, 0.7958, 0.8533, 0.9691, 0.4892, 0.9643, 0.4693, 0.9806, 0.4652, 0.9854, 0.4851, 0.1781, 0.7854, 0.1918, 0.7854, 0.1918, 0.8516, 0.1781, 0.8516, 0.4547, 0.3657, 0.471, 0.3698, 0.4698, 0.3719, 0.4545, 0.3665, 0.9806, 0.4652, 0.9643, 0.4693, 0.9474, 0.4005, 0.9637, 0.3965, 0.4715, 0.297, 0.4878, 0.3011, 0.471, 0.3698, 0.4547, 0.3657, 0.3424, 0.8407, 0.3287, 0.8407, 0.3287, 0.7726, 0.3424, 0.7726, 0.9625, 0.3944, 0.9472, 0.3997, 0.947, 0.3991, 0.9609, 0.392, 0.3424, 0.7726, 0.3287, 0.7726, 0.3287, 0.7718, 0.3424, 0.7718, 0.9637, 0.3965, 0.9474, 0.4005, 0.9472, 0.3997, 0.9625, 0.3944, 0.1781, 0.8516, 0.1918, 0.8516, 0.1918, 0.854, 0.1781, 0.854, 0.4542, 0.3672, 0.4681, 0.3743, 0.4666, 0.3761, 0.4539, 0.368, 0.1781, 0.854, 0.1918, 0.854, 0.1918, 0.8569, 0.1781, 0.8569, 0.4545, 0.3665, 0.4698, 0.3719, 0.4681, 0.3743, 0.4542, 0.3672, 0.3424, 0.7718, 0.3287, 0.7718, 0.3287, 0.7711, 0.3424, 0.7711, 0.3424, 0.7702, 0.3287, 0.7702, 0.3287, 0.7696, 0.3424, 0.7696, 0.3424, 0.7711, 0.3287, 0.7711, 0.3287, 0.7702, 0.3424, 0.7702, 0.9609, 0.392, 0.947, 0.3991, 0.9466, 0.3983, 0.9593, 0.3901, 0.1781, 0.8569, 0.1918, 0.8569, 0.1918, 0.8593, 0.1781, 0.8593, 0.9575, 0.3885, 0.9462, 0.3977, 0.9459, 0.3973, 0.9557, 0.3875, 0.9593, 0.3901, 0.9466, 0.3983, 0.9462, 0.3977, 0.9575, 0.3885, 0.1781, 0.8593, 0.1918, 0.8593, 0.1918, 0.8617, 0.1781, 0.8617, 0.4539, 0.368, 0.4666, 0.3761, 0.4648, 0.3777, 0.4535, 0.3685, 0.4531, 0.369, 0.463, 0.3788, 0.4609, 0.3796, 0.4527, 0.3694, 0.1781, 0.8617, 0.1918, 0.8617, 0.1918, 0.8636, 0.1781, 0.8636, 0.4535, 0.3685, 0.4648, 0.3777, 0.463, 0.3788, 0.4531, 0.369, 0.3424, 0.7696, 0.3287, 0.7696, 0.3287, 0.769, 0.3424, 0.769, 0.9536, 0.3867, 0.9454, 0.3968, 0.9449, 0.3964, 0.9506, 0.3857, 0.3424, 0.769, 0.3287, 0.769, 0.3287, 0.7684, 0.3424, 0.7684, 0.9557, 0.3875, 0.9459, 0.3973, 0.9454, 0.3968, 0.9536, 0.3867, 0.1781, 0.8636, 0.1918, 0.8636, 0.1918, 0.8655, 0.1781, 0.8655, 0.2365, 0.8567, 0.2365, 0.8705, 0.2329, 0.8705, 0.2329, 0.8567, 0.1781, 0.8655, 0.1918, 0.8655, 0.1918, 0.868, 0.1781, 0.868, 0.4527, 0.3694, 0.4609, 0.3796, 0.4578, 0.3806, 0.4522, 0.3698, 0.3424, 0.7684, 0.3287, 0.7684, 0.3287, 0.7678, 0.3424, 0.7678, 0.4506, 0.3707, 0.453, 0.381, 0.4332, 0.3856, 0.4308, 0.3753, 0.4522, 0.3698, 0.4578, 0.3806, 0.453, 0.381, 0.4506, 0.3707, 0.3424, 0.7678, 0.3287, 0.7678, 0.3287, 0.7663, 0.3424, 0.7663, 0.9506, 0.3857, 0.9449, 0.3964, 0.9434, 0.3956, 0.9458, 0.3853, 0.9259, 0.3806, 0.9235, 0.3909, 0.923, 0.3908, 0.9202, 0.3791, 0.6451, 0.7663, 0.6588, 0.7663, 0.6588, 0.7814, 0.6451, 0.7814, 0.9458, 0.3853, 0.9434, 0.3956, 0.9235, 0.3909, 0.9259, 0.3806, 0.5487, 0.7667, 0.5624, 0.7663, 0.5629, 0.7815, 0.5492, 0.782, 0.4303, 0.3754, 0.4274, 0.3872, 0.407, 0.3821, 0.4099, 0.3704, 0.5492, 0.782, 0.5629, 0.7815, 0.5617, 0.7861, 0.548, 0.7865, 0.4308, 0.3753, 0.4332, 0.3856, 0.4274, 0.3872, 0.4303, 0.3754, 0.6451, 0.7814, 0.6588, 0.7814, 0.6588, 0.7818, 0.6451, 0.7818, 0.4099, 0.3704, 0.407, 0.3821, 0.3972, 0.3796, 0.4085, 0.3699, 0.6451, 0.7818, 0.6588, 0.7818, 0.6588, 0.8022, 0.6451, 0.8022, 0.9202, 0.3791, 0.923, 0.3908, 0.9026, 0.3959, 0.8998, 0.3842, 0.9202, 0.3791, 0.8998, 0.3842, 0.8906, 0.3469, 0.911, 0.3418, 0.8945, 0.4231, 0.8866, 0.4442, 0.8647, 0.4359, 0.8726, 0.4147, 0.9069, 0.4386, 0.8919, 0.4508, 0.8866, 0.4442, 0.8945, 0.4231, 0.4246, 0.7861, 0.4109, 0.7861, 0.4109, 0.7663, 0.4246, 0.7663, 0.2466, 0.8181, 0.2329, 0.8181, 0.2329, 0.8098, 0.2466, 0.8098, 0.6999, 0.8536, 0.6862, 0.8536, 0.6862, 0.8266, 0.6999, 0.8266, 0.2466, 0.8098, 0.2329, 0.8098, 0.2329, 0.7915, 0.2466, 0.7915, 0.4018, 0.3432, 0.4085, 0.3699, 0.3972, 0.3796, 0.3799, 0.3516, 0.3939, 0.322, 0.4018, 0.3432, 0.3799, 0.3516, 0.372, 0.3304, 0.6451, 0.8226, 0.6451, 0.8037, 0.6588, 0.8037, 0.6588, 0.8226, 0.6451, 0.8022, 0.6588, 0.8022, 0.6588, 0.8037, 0.6451, 0.8037, 0.8998, 0.3842, 0.9026, 0.3959, 0.9012, 0.3963, 0.8899, 0.3866, 0.7824, 0.8125, 0.7961, 0.813, 0.7958, 0.8224, 0.7821, 0.8219, 0.8726, 0.4147, 0.8899, 0.3866, 0.9012, 0.3963, 0.8945, 0.4231, 0.7961, 0.8533, 0.7824, 0.8528, 0.7821, 0.8219, 0.7958, 0.8224, 0.3979, 0.4194, 0.4183, 0.4245, 0.3994, 0.4481, 0.3972, 0.4449, 0.7274, 0.8527, 0.7137, 0.8527, 0.7137, 0.8157, 0.7274, 0.8157, 0.548, 0.7865, 0.5617, 0.7861, 0.5629, 0.822, 0.5492, 0.8224, 0.407, 0.3821, 0.4274, 0.3872, 0.4183, 0.4245, 0.3979, 0.4194, 0.3416, 0.342, 0.3495, 0.3631, 0.3391, 0.3671, 0.3311, 0.3459, 0.372, 0.3304, 0.3799, 0.3516, 0.3495, 0.3631, 0.3416, 0.342, 0.8726, 0.4147, 0.8647, 0.4359, 0.8343, 0.4243, 0.8422, 0.4031, 0.2466, 0.7915, 0.2329, 0.7915, 0.2329, 0.7663, 0.2466, 0.7663, 0.8899, 0.3213, 0.874, 0.3319, 0.8705, 0.3176, 0.8863, 0.3176, 0.8398, 0.8383, 0.8398, 0.8245, 0.8501, 0.8245, 0.8501, 0.8383, 0.911, 0.3418, 0.8906, 0.3469, 0.8899, 0.3213, 0.8921, 0.3182, 0.3994, 0.4481, 0.4242, 0.4451, 0.4207, 0.4594, 0.3995, 0.4501, 0.7547, 0.7663, 0.7684, 0.7663, 0.7684, 0.7841, 0.7547, 0.7841, 0.7961, 0.8263, 0.7961, 0.8125, 0.8082, 0.8125, 0.8082, 0.8263, 0.8899, 0.3213, 0.8906, 0.3469, 0.8784, 0.3499, 0.874, 0.3319, 0.3979, 0.4194, 0.3972, 0.4449, 0.3813, 0.4344, 0.3857, 0.4164, 0.8232, 0.8119, 0.8095, 0.8119, 0.8095, 0.7946, 0.8232, 0.7946, 0.911, 0.3418, 0.8921, 0.3182, 0.917, 0.3212, 0.9214, 0.3392, 0.3994, 0.4481, 0.4183, 0.4245, 0.4287, 0.4271, 0.4242, 0.4451, 0.6725, 0.8563, 0.6784, 0.8563, 0.6784, 0.8701, 0.6725, 0.8701, 0.7547, 0.7983, 0.7684, 0.7983, 0.7684, 0.8133, 0.7547, 0.8133, 0.3778, 0.4487, 0.3936, 0.4486, 0.3862, 0.4668, 0.3741, 0.4638, 0.9135, 0.3069, 0.8922, 0.3161, 0.8994, 0.2943, 0.9098, 0.2917, 0.8232, 0.7946, 0.8095, 0.7946, 0.8095, 0.7808, 0.8232, 0.7808, 0.3813, 0.4344, 0.3972, 0.4449, 0.3936, 0.4486, 0.3778, 0.4487, 0.8232, 0.8548, 0.8232, 0.8686, 0.8181, 0.8686, 0.8181, 0.8548, 0.917, 0.3212, 0.8921, 0.3182, 0.8922, 0.3161, 0.9135, 0.3069, 0.7547, 0.7841, 0.7684, 0.7841, 0.7684, 0.7983, 0.7547, 0.7983, 0.3862, 0.4668, 0.4066, 0.4719, 0.4109, 0.4975, 0.3822, 0.5029, 0.4243, 0.848, 0.4243, 0.8618, 0.4127, 0.8618, 0.4127, 0.848, 0.8398, 0.8521, 0.8398, 0.8383, 0.8497, 0.8383, 0.8497, 0.8521, 0.3936, 0.4486, 0.3995, 0.4501, 0.4066, 0.4719, 0.3862, 0.4668, 0.3995, 0.4501, 0.4207, 0.4594, 0.417, 0.4745, 0.4066, 0.4719, 0.8232, 0.7808, 0.8095, 0.7808, 0.8095, 0.7663, 0.8232, 0.7663, 0.8863, 0.3176, 0.8705, 0.3176, 0.8668, 0.3025, 0.879, 0.2994, 0.8922, 0.3161, 0.8863, 0.3176, 0.879, 0.2994, 0.8994, 0.2943, 0.88, 0.4903, 0.8805, 0.5098, 0.8756, 0.5088, 0.8777, 0.4903, 0.7411, 0.8199, 0.7274, 0.8199, 0.7274, 0.8181, 0.7411, 0.8181, 0.394, 0.2565, 0.3892, 0.2765, 0.3872, 0.276, 0.3878, 0.2564, 0.8491, 0.8521, 0.8491, 0.8659, 0.8436, 0.8659, 0.8436, 0.8521, 0.3829, 0.2574, 0.385, 0.2759, 0.3831, 0.2761, 0.3789, 0.259, 0.7411, 0.8181, 0.7274, 0.8181, 0.7274, 0.8162, 0.7411, 0.8162, 0.3878, 0.2564, 0.3872, 0.276, 0.385, 0.2759, 0.3829, 0.2574, 0.8436, 0.8521, 0.8436, 0.8659, 0.8398, 0.8659, 0.8398, 0.8521, 0.8758, 0.4901, 0.8716, 0.5073, 0.8668, 0.5042, 0.8729, 0.4894, 0.3835, 0.8372, 0.3698, 0.8372, 0.3698, 0.8339, 0.3835, 0.8339, 0.8777, 0.4903, 0.8756, 0.5088, 0.8716, 0.5073, 0.8758, 0.4901, 0.7411, 0.8162, 0.7274, 0.8162, 0.7274, 0.8148, 0.7411, 0.8148, 0.4383, 0.7686, 0.452, 0.7686, 0.452, 0.8323, 0.4383, 0.8323, 0.4383, 0.7663, 0.452, 0.7663, 0.452, 0.7686, 0.4383, 0.7686, 0.3789, 0.259, 0.3831, 0.2761, 0.3801, 0.2769, 0.3741, 0.2621, 0.3835, 0.8339, 0.3698, 0.8339, 0.3698, 0.8288, 0.3835, 0.8288, 0.3289, 0.308, 0.3349, 0.3228, 0.3215, 0.3284, 0.3155, 0.3136, 0.3741, 0.2621, 0.3801, 0.2769, 0.3349, 0.3228, 0.3289, 0.308, 0.3835, 0.8288, 0.3698, 0.8288, 0.3698, 0.7663, 0.3835, 0.7663, 0.8729, 0.4894, 0.8668, 0.5042, 0.8216, 0.4583, 0.8276, 0.4435, 0.7274, 0.8527, 0.7274, 0.8718, 0.7137, 0.8718, 0.7137, 0.8527, 0.8422, 0.4031, 0.8343, 0.4243, 0.8239, 0.4203, 0.8318, 0.3992, 0.7547, 0.8541, 0.7684, 0.8541, 0.7684, 0.8694, 0.7547, 0.8694, 0.6999, 0.8266, 0.6862, 0.8266, 0.6862, 0.8174, 0.6999, 0.8174, 0.6588, 0.7663, 0.6725, 0.7663, 0.6725, 0.7801, 0.6588, 0.78, 0.3289, 0.308, 0.3155, 0.3136, 0.2829, 0.2882, 0.297, 0.2708, 0.8276, 0.4435, 0.8216, 0.4583, 0.8082, 0.4527, 0.8143, 0.4379, 0.8343, 0.4243, 0.8276, 0.4435, 0.8143, 0.4379, 0.8239, 0.4203, 0.8239, 0.4203, 0.8143, 0.4379, 0.7865, 0.4202, 0.7918, 0.4062, 0.3311, 0.3459, 0.3215, 0.3284, 0.3349, 0.3228, 0.3416, 0.342, 0.7918, 0.4062, 0.7865, 0.4202, 0.7623, 0.411, 0.7675, 0.3969, 0.8506, 0.7964, 0.8369, 0.7964, 0.8369, 0.7663, 0.8506, 0.7663, 0.7137, 0.7663, 0.7274, 0.7663, 0.7274, 0.7955, 0.7137, 0.7955, 0.3215, 0.3284, 0.3311, 0.3459, 0.299, 0.3601, 0.2938, 0.346, 0.2603, 0.8545, 0.2466, 0.8545, 0.2466, 0.8351, 0.2603, 0.8351, 0.7918, 0.4062, 0.7675, 0.3969, 0.7744, 0.3702, 0.7999, 0.3811, 0.2938, 0.346, 0.299, 0.3601, 0.2748, 0.3693, 0.2695, 0.3553, 0.7137, 0.7955, 0.7274, 0.7955, 0.7274, 0.8157, 0.7137, 0.8157, 0.2546, 0.3575, 0.2598, 0.3716, 0.2378, 0.38, 0.2325, 0.3659, 0.2695, 0.3553, 0.2748, 0.3693, 0.2598, 0.3716, 0.2546, 0.3575, 0.2695, 0.3553, 0.2546, 0.3575, 0.2529, 0.3462, 0.2679, 0.344, 0.7675, 0.3969, 0.7623, 0.411, 0.7473, 0.4087, 0.7526, 0.3947, 0.7305, 0.3863, 0.7253, 0.4003, 0.7225, 0.3993, 0.7295, 0.3858, 0.6725, 0.7752, 0.6862, 0.7752, 0.6862, 0.7936, 0.6725, 0.7936, 0.7526, 0.3947, 0.7473, 0.4087, 0.7253, 0.4003, 0.7305, 0.3863, 0.04116, 0.7663, 0.05485, 0.7663, 0.05484, 0.7858, 0.04115, 0.7858, 0.2298, 0.367, 0.2368, 0.3805, 0.2112, 0.394, 0.2042, 0.3805, 0.04115, 0.7858, 0.05484, 0.7858, 0.05484, 0.7868, 0.04115, 0.7868, 0.2325, 0.3659, 0.2378, 0.38, 0.2368, 0.3805, 0.2298, 0.367, 0.6725, 0.7936, 0.6862, 0.7936, 0.6862, 0.7959, 0.6725, 0.7959, 0.3973, 0.8367, 0.411, 0.8367, 0.411, 0.8476, 0.3973, 0.8476, 0.6725, 0.7959, 0.6862, 0.7959, 0.6862, 0.8204, 0.6725, 0.8204, 0.7295, 0.3858, 0.7225, 0.3993, 0.6969, 0.3858, 0.7039, 0.3723, 0.04115, 0.7868, 0.05484, 0.7868, 0.05482, 0.8126, 0.04113, 0.8126, 0.137, 0.7663, 0.1507, 0.7663, 0.1507, 0.8787, 0.137, 0.8787, 0.7039, 0.3723, 0.6969, 0.3858, 0.6871, 0.3806, 0.6941, 0.3671, 0.04113, 0.8126, 0.05482, 0.8126, 0.05482, 0.8225, 0.04112, 0.8225, 0.2042, 0.3805, 0.2112, 0.394, 0.2014, 0.3992, 0.1944, 0.3857, 0.6811, 0.3921, 0.691, 0.3973, 0.6894, 0.4003, 0.6796, 0.3951, 0.2042, 0.3805, 0.1944, 0.3857, 0.1884, 0.3742, 0.1982, 0.369, 0.6871, 0.3806, 0.6969, 0.3858, 0.691, 0.3973, 0.6811, 0.3921, 0.4794, 0.8309, 0.4657, 0.8309, 0.4657, 0.8192, 0.4794, 0.8192, 0.1967, 0.366, 0.1868, 0.3712, 0.1844, 0.3629, 0.1943, 0.3577, 0.4794, 0.8192, 0.4657, 0.8192, 0.4657, 0.8161, 0.4794, 0.8161, 0.1982, 0.369, 0.1884, 0.3742, 0.1868, 0.3712, 0.1967, 0.366, 0.3973, 0.8476, 0.411, 0.8476, 0.411, 0.8504, 0.3973, 0.8504, 0.1943, 0.3577, 0.1844, 0.3629, 0.1835, 0.3612, 0.1913, 0.3519, 0.3973, 0.8504, 0.411, 0.8504, 0.4109, 0.8566, 0.3972, 0.8566, 0.6796, 0.3951, 0.6894, 0.4003, 0.687, 0.4085, 0.6771, 0.4033, 0.4794, 0.8161, 0.4657, 0.8161, 0.4657, 0.8092, 0.4793, 0.8092, 0.6762, 0.4051, 0.684, 0.4144, 0.6693, 0.4269, 0.6615, 0.4176, 0.3972, 0.8566, 0.4109, 0.8566, 0.4109, 0.8621, 0.3972, 0.8621, 0.6771, 0.4033, 0.687, 0.4085, 0.684, 0.4144, 0.6762, 0.4051, 0.4793, 0.8092, 0.4657, 0.8092, 0.4657, 0.8074, 0.4794, 0.8074, 0.1766, 0.3393, 0.1688, 0.3486, 0.162, 0.345, 0.1708, 0.3344, 0.4794, 0.8074, 0.4657, 0.8074, 0.4657, 0.788, 0.4794, 0.788, 0.1913, 0.3519, 0.1835, 0.3612, 0.1688, 0.3486, 0.1766, 0.3393, 0.4109, 0.8367, 0.3972, 0.8367, 0.3972, 0.817, 0.4109, 0.817, 0.2877, 0.7738, 0.3014, 0.7738, 0.3014, 0.7832, 0.2877, 0.7832, 0.2877, 0.7663, 0.3014, 0.7663, 0.3014, 0.7738, 0.2877, 0.7738, 0.6615, 0.4176, 0.6693, 0.4269, 0.6635, 0.4319, 0.6547, 0.4213, 0.4794, 0.788, 0.4657, 0.788, 0.4657, 0.7803, 0.4794, 0.7803, 0.6474, 0.4274, 0.6562, 0.438, 0.653, 0.4396, 0.6459, 0.4276, 0.6547, 0.4213, 0.6635, 0.4319, 0.6562, 0.438, 0.6474, 0.4274, 0.4794, 0.7803, 0.4657, 0.7803, 0.4657, 0.7708, 0.4794, 0.7708, 0.1708, 0.3344, 0.162, 0.345, 0.1547, 0.3388, 0.1635, 0.3283, 0.1603, 0.3267, 0.1532, 0.3386, 0.1518, 0.3388, 0.1575, 0.3266, 0.4794, 0.7708, 0.4657, 0.7708, 0.4657, 0.7694, 0.4794, 0.7694, 0.1635, 0.3283, 0.1547, 0.3388, 0.1532, 0.3386, 0.1603, 0.3267, 0.2877, 0.7832, 0.3014, 0.7832, 0.3014, 0.7867, 0.2877, 0.7867, 0.6445, 0.4275, 0.6502, 0.4397, 0.6424, 0.438, 0.6417, 0.4273, 0.2877, 0.7867, 0.3014, 0.7867, 0.3014, 0.7892, 0.2877, 0.7892, 0.6459, 0.4276, 0.653, 0.4396, 0.6502, 0.4397, 0.6445, 0.4275, 0.4794, 0.7694, 0.4657, 0.7694, 0.4657, 0.7684, 0.4794, 0.7684, 0.7958, 0.8533, 0.8095, 0.8533, 0.8095, 0.8688, 0.7958, 0.8688, 0.4794, 0.7684, 0.4657, 0.7684, 0.4657, 0.7663, 0.4794, 0.7663, 0.1575, 0.3266, 0.1518, 0.3388, 0.149, 0.339, 0.1497, 0.3283, 0.2877, 0.7892, 0.3014, 0.7892, 0.3014, 0.7953, 0.2877, 0.7953, 0.1321, 0.3349, 0.1314, 0.3456, 0.1143, 0.3445, 0.115, 0.3337, 0.1497, 0.3283, 0.149, 0.339, 0.1314, 0.3456, 0.1321, 0.3349, 0.08224, 0.8874, 0.08224, 0.8776, 0.09593, 0.8776, 0.09593, 0.8874, 0.6417, 0.4273, 0.6424, 0.438, 0.6249, 0.4314, 0.6242, 0.4206, 0.607, 0.4218, 0.6077, 0.4325, 0.6, 0.4353, 0.5958, 0.4202, 0.604, 0.8231, 0.5903, 0.8231, 0.5903, 0.8075, 0.604, 0.8075, 0.6242, 0.4206, 0.6249, 0.4314, 0.6077, 0.4325, 0.607, 0.4218, 0.5344, 0.7663, 0.548, 0.7663, 0.548, 0.7808, 0.5344, 0.7808, 0.1072, 0.3309, 0.103, 0.346, 0.08756, 0.344, 0.09478, 0.3251, 0.5344, 0.7808, 0.548, 0.7808, 0.548, 0.7889, 0.5344, 0.7889, 0.115, 0.3337, 0.1143, 0.3445, 0.103, 0.346, 0.1072, 0.3309, 0.604, 0.8075, 0.5903, 0.8075, 0.5903, 0.7993, 0.604, 0.7993, 0.09478, 0.3251, 0.08756, 0.344, 0.07905, 0.3381, 0.08313, 0.3231, 0.604, 0.7993, 0.5903, 0.7993, 0.5903, 0.7855, 0.604, 0.7855, 0.5958, 0.4202, 0.6, 0.4353, 0.5875, 0.4412, 0.5803, 0.4223, 0.5344, 0.7889, 0.548, 0.7889, 0.548, 0.8026, 0.5344, 0.8026, 0.5718, 0.4282, 0.5759, 0.4431, 0.5667, 0.443, 0.566, 0.4324, 0.604, 0.7855, 0.5903, 0.7855, 0.5903, 0.7743, 0.604, 0.7743, 0.5803, 0.4223, 0.5875, 0.4412, 0.5759, 0.4431, 0.5718, 0.4282, 0.5344, 0.8026, 0.548, 0.8026, 0.548, 0.813, 0.5344, 0.813, 0.07393, 0.3232, 0.07332, 0.3338, 0.06447, 0.3333, 0.06508, 0.3227, 0.5344, 0.813, 0.548, 0.813, 0.548, 0.8202, 0.5344, 0.8202, 0.08313, 0.3231, 0.07905, 0.3381, 0.07332, 0.3338, 0.07393, 0.3232, 0.604, 0.7743, 0.5903, 0.7743, 0.5903, 0.7663, 0.604, 0.7663, 0.5903, 0.8698, 0.5903, 0.856, 0.5987, 0.856, 0.5987, 0.8698, 0.09593, 0.897, 0.08224, 0.897, 0.08224, 0.8874, 0.09593, 0.8874, 0.566, 0.4324, 0.5667, 0.443, 0.5578, 0.4435, 0.5572, 0.433, 0.5344, 0.8202, 0.548, 0.8202, 0.548, 0.8276, 0.5344, 0.8276, 0.8369, 0.8547, 0.8232, 0.8547, 0.8232, 0.8452, 0.8369, 0.8452, 0.5572, 0.433, 0.5578, 0.4435, 0.5484, 0.4441, 0.5478, 0.4335, 0.8369, 0.8452, 0.8232, 0.8452, 0.8232, 0.8111, 0.8369, 0.8111, 0.06508, 0.3227, 0.06447, 0.3333, 0.05512, 0.3328, 0.05573, 0.3222, 0.5511, 0.408, 0.5387, 0.3994, 0.5516, 0.3806, 0.564, 0.3893, 0.5572, 0.433, 0.5478, 0.4335, 0.5387, 0.3994, 0.5511, 0.408, 0.3287, 0.8649, 0.315, 0.8649, 0.315, 0.8409, 0.3287, 0.8409, 0.05512, 0.3328, 0.06447, 0.3333, 0.05841, 0.3582, 0.04599, 0.3669, 0.05884, 0.3856, 0.07126, 0.377, 0.08114, 0.3914, 0.06872, 0.4, 0.7136, 0.8522, 0.6999, 0.8522, 0.6999, 0.8317, 0.7136, 0.8317, 0.04599, 0.3669, 0.05841, 0.3582, 0.07126, 0.377, 0.05884, 0.3856, 0.8506, 0.8107, 0.8643, 0.8107, 0.8643, 0.8323, 0.8506, 0.8323, 0.7547, 0.8137, 0.7411, 0.8137, 0.7411, 0.7994, 0.7547, 0.7994, 0.7547, 0.7994, 0.7411, 0.7994, 0.7411, 0.7663, 0.7547, 0.7663, 0.564, 0.3893, 0.5516, 0.3806, 0.5614, 0.3662, 0.5739, 0.3749, 0.7136, 0.8317, 0.6999, 0.8317, 0.6999, 0.816, 0.7136, 0.816, 0.02992, 0.4058, 0.0398, 0.4202, 0.02686, 0.4292, 0.01698, 0.4148, 0.5614, 0.3662, 0.5516, 0.3806, 0.5226, 0.3605, 0.5325, 0.3461, 0.7821, 0.8126, 0.7684, 0.8126, 0.7684, 0.7806, 0.7821, 0.7806, 0.05884, 0.3856, 0.06872, 0.4, 0.0398, 0.4202, 0.02992, 0.4058, 0.6862, 0.8563, 0.6725, 0.8563, 0.6725, 0.8397, 0.6862, 0.8397, 0.7821, 0.7806, 0.7684, 0.7806, 0.7684, 0.7663, 0.7821, 0.7663, 0.5325, 0.3461, 0.5226, 0.3605, 0.5097, 0.3515, 0.5196, 0.3371, 0.5325, 0.3461, 0.5196, 0.3371, 0.5311, 0.3203, 0.544, 0.3293, 0.03834, 0.4459, 0.05128, 0.4369, 0.06165, 0.4521, 0.04872, 0.4611, 0.6862, 0.8397, 0.6725, 0.8397, 0.6725, 0.8204, 0.6862, 0.8204, 0.7547, 0.8542, 0.7411, 0.8542, 0.7411, 0.8359, 0.7547, 0.8359, 0.02686, 0.4292, 0.0398, 0.4202, 0.05128, 0.4369, 0.03834, 0.4459, 0.06165, 0.4521, 0.07223, 0.4447, 0.08265, 0.4599, 0.07207, 0.4672, 0.5414, 0.3052, 0.5324, 0.2989, 0.5428, 0.2837, 0.5519, 0.29, 0.544, 0.3293, 0.5311, 0.3203, 0.5414, 0.3052, 0.5544, 0.3142, 0.5414, 0.3052, 0.5311, 0.3203, 0.5276, 0.3094, 0.5324, 0.2989, 0.4931, 0.8586, 0.4794, 0.8586, 0.4794, 0.8485, 0.4931, 0.8485, 0.03834, 0.4459, 0.04872, 0.4611, 0.03963, 0.4674, 0.0349, 0.4569, 0.04872, 0.4611, 0.06165, 0.4521, 0.07207, 0.4672, 0.05913, 0.4763, 0.2466, 0.8683, 0.2466, 0.8545, 0.2577, 0.8545, 0.2577, 0.8683, 0.7547, 0.827, 0.7411, 0.827, 0.7411, 0.8137, 0.7547, 0.8137, 0.7547, 0.8359, 0.7411, 0.8359, 0.7411, 0.827, 0.7547, 0.827, 0.544, 0.3293, 0.5544, 0.3142, 0.565, 0.3216, 0.5545, 0.3299, 0.06165, 0.4521, 0.05128, 0.4369, 0.06174, 0.4364, 0.07223, 0.4447, 0.5519, 0.29, 0.5428, 0.2837, 0.5515, 0.2755, 0.562, 0.2753, 0.6512, 0.8563, 0.6512, 0.8701, 0.6451, 0.8701, 0.6451, 0.8563, 0.5754, 0.3064, 0.5648, 0.299, 0.5749, 0.2843, 0.5776, 0.298, 0.4931, 0.8485, 0.4794, 0.8485, 0.4794, 0.8309, 0.4931, 0.8309, 0.03963, 0.4674, 0.04872, 0.4611, 0.05913, 0.4763, 0.05004, 0.4826, 0.5544, 0.3142, 0.5414, 0.3052, 0.5519, 0.29, 0.5648, 0.299, 0.565, 0.3216, 0.5544, 0.3142, 0.5648, 0.299, 0.5754, 0.3064, 0.2014, 0.3992, 0.08265, 0.4599, 0.07223, 0.4447, 0.1944, 0.3857, 0.7136, 0.8031, 0.6999, 0.8031, 0.6999, 0.7883, 0.7136, 0.7883, 0.6999, 0.8031, 0.7136, 0.8031, 0.7137, 0.816, 0.7, 0.816, 0.3561, 0.8374, 0.3698, 0.8375, 0.3698, 0.8618, 0.3561, 0.8617, 0.5648, 0.299, 0.5519, 0.29, 0.562, 0.2753, 0.5749, 0.2843, 0.07207, 0.4672, 0.08265, 0.4599, 0.08491, 0.4682, 0.08216, 0.482, 0.05004, 0.4826, 0.05913, 0.4763, 0.06923, 0.491, 0.0588, 0.4908, 0.5515, 0.2755, 0.5428, 0.2837, 0.5461, 0.2537, 0.05913, 0.4763, 0.07207, 0.4672, 0.08216, 0.482, 0.06923, 0.491, 0.07393, 0.3232, 0.06508, 0.3227, 0.06569, 0.312, 0.07454, 0.3125, 0.5207, 0.7663, 0.5344, 0.7663, 0.5344, 0.7754, 0.5207, 0.7754, 0.5578, 0.4435, 0.5667, 0.443, 0.5673, 0.4538, 0.5584, 0.4543, 0.3014, 0.8144, 0.315, 0.8144, 0.315, 0.8418, 0.3014, 0.8418, 0.5677, 0.5972, 0.6065, 0.6252, 0.5691, 0.6428, 0.5464, 0.6144, 0.5207, 0.7754, 0.5344, 0.7754, 0.5344, 0.7866, 0.5207, 0.7866, 0.06569, 0.312, 0.06403, 0.2998, 0.08306, 0.3049, 0.07454, 0.3125, 0.6065, 0.6252, 0.6107, 0.6496, 0.5877, 0.6683, 0.5691, 0.6428, 0.2329, 0.8022, 0.2329, 0.8337, 0.2192, 0.8337, 0.2192, 0.8022, 0.6049, 0.5671, 0.6219, 0.613, 0.6065, 0.6252, 0.5677, 0.5972, 0.274, 0.8701, 0.274, 0.8476, 0.2877, 0.8476, 0.2877, 0.8701, 0.3014, 0.7663, 0.315, 0.7663, 0.315, 0.8144, 0.3014, 0.8144, 0.6424, 0.438, 0.6266, 0.5069, 0.6112, 0.4875, 0.6249, 0.4314, 0.2877, 0.7953, 0.3014, 0.7953, 0.3014, 0.843, 0.2877, 0.843, 0.1321, 0.3349, 0.1184, 0.2787, 0.1339, 0.2594, 0.1497, 0.3283, 0.2329, 0.8022, 0.2192, 0.8022, 0.2192, 0.7663, 0.2329, 0.7663, 0.5673, 0.4538, 0.5758, 0.4614, 0.5568, 0.4665, 0.5584, 0.4543, 0.5344, 0.8284, 0.5207, 0.8284, 0.5207, 0.7866, 0.5344, 0.7866, 0.06871, 0.2747, 0.1184, 0.2787, 0.08306, 0.3049, 0.06403, 0.2998, 0.8232, 0.8111, 0.8232, 0.7663, 0.8369, 0.7663, 0.8369, 0.8111, 0.08224, 0.7663, 0.09593, 0.7663, 0.09593, 0.8199, 0.08224, 0.8199, 0.6266, 0.5069, 0.568, 0.5266, 0.5614, 0.4916, 0.6112, 0.4875, 0.6861, 0.5757, 0.6219, 0.613, 0.6049, 0.5671, 0.6635, 0.5474, 0.6999, 0.8522, 0.7136, 0.8522, 0.7136, 0.8718, 0.6999, 0.8718, 0.06854, 0.8539, 0.08224, 0.8539, 0.08224, 0.9083, 0.06854, 0.9083, 0.1292, 0.1533, 0.1934, 0.1905, 0.1708, 0.2189, 0.1121, 0.1992, 0.06854, 0.8176, 0.08224, 0.8176, 0.08224, 0.8539, 0.06854, 0.8539, 0.6112, 0.4875, 0.5614, 0.4916, 0.5568, 0.4665, 0.5758, 0.4614, 0.08224, 0.8199, 0.09593, 0.8199, 0.09593, 0.8535, 0.08224, 0.8535, 0.07525, 0.2397, 0.1339, 0.2594, 0.1184, 0.2787, 0.06871, 0.2747, 0.1121, 0.1992, 0.1708, 0.2189, 0.1339, 0.2594, 0.07525, 0.2397, 0.08224, 0.8535, 0.09593, 0.8535, 0.09593, 0.8776, 0.08224, 0.8776, 0.2817, 0.396, 0.3072, 0.3852, 0.3239, 0.4014, 0.2868, 0.416, 0.7744, 0.3702, 0.7594, 0.368, 0.76, 0.3423, 0.7796, 0.3503, 0.7675, 0.3969, 0.7526, 0.3947, 0.7594, 0.368, 0.7744, 0.3702, 0.8643, 0.8539, 0.8506, 0.8539, 0.8506, 0.8323, 0.8643, 0.8323, 0.2748, 0.3693, 0.299, 0.3601, 0.3072, 0.3852, 0.2817, 0.396, 0.2598, 0.3716, 0.2748, 0.3693, 0.2817, 0.396, 0.2667, 0.3982, 0.4794, 0.7663, 0.4931, 0.7663, 0.4931, 0.8089, 0.4794, 0.8089, 0.2673, 0.424, 0.2868, 0.416, 0.3086, 0.4711, 0.2798, 0.4782, 0.2667, 0.3982, 0.2817, 0.396, 0.2868, 0.416, 0.2673, 0.424, 0.8643, 0.8107, 0.8506, 0.8107, 0.8506, 0.7887, 0.8643, 0.7887, 0.7999, 0.3811, 0.7744, 0.3702, 0.7796, 0.3503, 0.8166, 0.3649, 0.2603, 0.8351, 0.2466, 0.8351, 0.2466, 0.8124, 0.2603, 0.8124, 0.8013, 0.2951, 0.7725, 0.2881, 0.7792, 0.2604, 0.808, 0.2674, 0.6314, 0.8563, 0.6177, 0.8563, 0.6177, 0.823, 0.6314, 0.823, 0.8166, 0.3649, 0.7796, 0.3503, 0.8013, 0.2951, 0.8384, 0.3097, 0.2603, 0.8124, 0.2466, 0.8124, 0.2466, 0.7663, 0.2603, 0.7663, 0.7796, 0.3503, 0.76, 0.3423, 0.7725, 0.2881, 0.8013, 0.2951, 0.2868, 0.416, 0.3239, 0.4014, 0.3456, 0.4565, 0.3086, 0.4711, 0.808, 0.2674, 0.7792, 0.2604, 0.7841, 0.2397, 0.8129, 0.2468, 0.6588, 0.8216, 0.6725, 0.8216, 0.6725, 0.841, 0.6588, 0.841, 0.2798, 0.4782, 0.3086, 0.4711, 0.3153, 0.4989, 0.2864, 0.5059, 0.4794, 0.8089, 0.4931, 0.8089, 0.4931, 0.8309, 0.4794, 0.8309, 0.5766, 0.8128, 0.5903, 0.8128, 0.5903, 0.8241, 0.5766, 0.8241, 0.6588, 0.841, 0.6725, 0.841, 0.6725, 0.8555, 0.6588, 0.8555, 0.2864, 0.5059, 0.3153, 0.4989, 0.3202, 0.5195, 0.2914, 0.5265, 0.2864, 0.5059, 0.2914, 0.5265, 0.262, 0.5387, 0.2402, 0.5045, 0.6177, 0.7932, 0.6314, 0.7932, 0.6314, 0.823, 0.6177, 0.823, 0.6177, 0.7663, 0.6314, 0.7663, 0.6314, 0.7932, 0.6177, 0.7932, 0.3835, 0.7663, 0.3972, 0.7663, 0.3972, 0.8075, 0.3835, 0.8075, 0.7841, 0.2397, 0.7792, 0.2604, 0.733, 0.2618, 0.7547, 0.2275, 0.7386, 0.2025, 0.6954, 0.2542, 0.668, 0.2309, 0.7031, 0.1859, 0.7547, 0.2275, 0.733, 0.2618, 0.6954, 0.2542, 0.7386, 0.2025, 0.3835, 0.8075, 0.3972, 0.8075, 0.3972, 0.8369, 0.3835, 0.8369, 0.2402, 0.5045, 0.262, 0.5387, 0.2459, 0.5637, 0.2026, 0.5121, 0.1753, 0.5353, 0.2104, 0.5804, 0.1628, 0.5872, 0.147, 0.5578, 0.4383, 0.8338, 0.4246, 0.8338, 0.4246, 0.7999, 0.4383, 0.7999, 0.2026, 0.5121, 0.2459, 0.5637, 0.2104, 0.5804, 0.1753, 0.5353, 0.2104, 0.5804, 0.2459, 0.5637, 0.2516, 0.5762, 0.2161, 0.5928, 0.6555, 0.179, 0.6397, 0.2085, 0.6189, 0.1971, 0.6246, 0.1759, 0.02743, 0.9191, 0.01374, 0.9191, 0.01374, 0.8849, 0.02743, 0.8849, 0.7031, 0.1859, 0.668, 0.2309, 0.6397, 0.2085, 0.6555, 0.179, 0.4383, 0.7999, 0.4246, 0.7999, 0.4246, 0.7663, 0.4383, 0.7663, 0.6246, 0.1759, 0.6189, 0.1971, 0.5884, 0.1888, 0.5874, 0.173, 0.1261, 0.5692, 0.05978, 0.552, 0.0719, 0.5196, 0.147, 0.5578, 0.147, 0.5578, 0.1628, 0.5872, 0.1318, 0.5904, 0.1261, 0.5692, 0.02743, 0.8849, 0.01374, 0.8849, 0.01374, 0.8618, 0.02743, 0.8618, 0.09572, 0.5775, 0.09468, 0.5932, 0.05722, 0.5907, 0.05826, 0.575, 0.6177, 0.823, 0.604, 0.823, 0.604, 0.8004, 0.6177, 0.8004, 0.1261, 0.5692, 0.1318, 0.5904, 0.09468, 0.5932, 0.09572, 0.5775, 0.02743, 0.8618, 0.01374, 0.8618, 0.01374, 0.8336, 0.02743, 0.8336, 0.5499, 0.1755, 0.551, 0.1913, 0.5403, 0.192, 0.5392, 0.1763, 0.02743, 0.8336, 0.01374, 0.8336, 0.01374, 0.8019, 0.02743, 0.8019, 0.5874, 0.173, 0.5884, 0.1888, 0.551, 0.1913, 0.5499, 0.1755, 0.6177, 0.8004, 0.604, 0.8004, 0.604, 0.7663, 0.6177, 0.7663, 0.04755, 0.5742, 0.04651, 0.59, 0.01504, 0.5879, 0.01608, 0.5721, 0.8095, 0.8119, 0.8232, 0.8119, 0.8232, 0.8346, 0.8095, 0.8346, 0.05826, 0.575, 0.05722, 0.5907, 0.04651, 0.59, 0.04755, 0.5742, 0.02743, 0.8019, 0.01374, 0.8019, 0.01374, 0.7929, 0.02743, 0.7929, 0.05978, 0.552, 0.04126, 0.545, 0.05338, 0.5126, 0.0719, 0.5196, 0.2603, 0.8509, 0.274, 0.8509, 0.274, 0.8706, 0.2603, 0.8706, 0.05826, 0.575, 0.04755, 0.5742, 0.04126, 0.545, 0.05978, 0.552, 0.5403, 0.192, 0.551, 0.1913, 0.5525, 0.2142, 0.534, 0.2213, 0.5461, 0.2537, 0.5646, 0.2466, 0.562, 0.2753, 0.5515, 0.2755, 0.548, 0.8576, 0.5344, 0.8576, 0.5344, 0.8369, 0.548, 0.8369, 0.534, 0.2213, 0.5525, 0.2142, 0.5646, 0.2466, 0.5461, 0.2537, 0.507, 0.83, 0.507, 0.7663, 0.5207, 0.7663, 0.5207, 0.83, 0.05004, 0.4826, 0.0588, 0.4908, 0.05338, 0.5126, 0.05338, 0.5126, 0.0588, 0.4908, 0.0719, 0.5196, 0.0588, 0.4908, 0.06923, 0.491, 0.0719, 0.5196, 0.6999, 0.7883, 0.7, 0.7663, 0.7137, 0.7663, 0.7136, 0.7883, 0.2041, 0.3366, 0.1893, 0.3241, 0.1975, 0.3054, 0.2233, 0.327, 0.1913, 0.3519, 0.1766, 0.3393, 0.1893, 0.3241, 0.2041, 0.3366, 0.1644, 0.8712, 0.1507, 0.8712, 0.1507, 0.8513, 0.1644, 0.8513, 0.6693, 0.4269, 0.684, 0.4144, 0.6968, 0.4297, 0.6821, 0.4422, 0.6902, 0.4608, 0.7161, 0.4393, 0.7247, 0.4576, 0.6989, 0.4791, 0.4109, 0.817, 0.3972, 0.817, 0.3972, 0.7968, 0.4109, 0.7968, 0.6821, 0.4422, 0.6968, 0.4297, 0.7161, 0.4393, 0.6902, 0.4608, 0.1644, 0.8513, 0.1507, 0.8513, 0.1507, 0.8323, 0.1644, 0.8323, 0.232, 0.3087, 0.2061, 0.2872, 0.2182, 0.2822, 0.244, 0.3038, 0.1644, 0.8323, 0.1507, 0.8323, 0.1507, 0.8123, 0.1644, 0.8123, 0.2233, 0.327, 0.1975, 0.3054, 0.2061, 0.2872, 0.232, 0.3087, 0.4109, 0.7968, 0.3972, 0.7968, 0.3972, 0.7766, 0.4109, 0.7766, 0.8506, 0.8107, 0.8369, 0.8107, 0.8369, 0.7964, 0.8506, 0.7964, 0.4109, 0.7766, 0.3972, 0.7766, 0.3972, 0.7663, 0.4109, 0.7663, 0.6989, 0.4791, 0.7247, 0.4576, 0.7367, 0.4625, 0.7109, 0.484, 0.1644, 0.8123, 0.1507, 0.8123, 0.1507, 0.8014, 0.1644, 0.8014, 0.7293, 0.4877, 0.7551, 0.4661, 0.7583, 0.47, 0.7325, 0.4916, 0.7109, 0.484, 0.7367, 0.4625, 0.7551, 0.4661, 0.7293, 0.4877, 0.1644, 0.8014, 0.1507, 0.8014, 0.1507, 0.7878, 0.1644, 0.7878, 0.244, 0.3038, 0.2182, 0.2822, 0.2366, 0.2786, 0.2624, 0.3001, 0.2656, 0.2962, 0.2398, 0.2747, 0.2417, 0.2542, 0.2829, 0.2882, 0.1644, 0.7878, 0.1507, 0.7878, 0.1507, 0.7828, 0.1644, 0.7828, 0.2624, 0.3001, 0.2366, 0.2786, 0.2398, 0.2747, 0.2656, 0.2962, 0.8095, 0.8121, 0.7958, 0.8121, 0.7958, 0.8071, 0.8095, 0.8071, 0.7344, 0.512, 0.7756, 0.4781, 0.7897, 0.4954, 0.7485, 0.5294, 0.8095, 0.8071, 0.7958, 0.8071, 0.7958, 0.7884, 0.8095, 0.7884, 0.7325, 0.4916, 0.7583, 0.47, 0.7756, 0.4781, 0.7344, 0.512, 0.1644, 0.7828, 0.1507, 0.7828, 0.1507, 0.7663, 0.1644, 0.7663, 0.7485, 0.5294, 0.7897, 0.4954, 0.8082, 0.5182, 0.7709, 0.549, 0.6725, 0.7801, 0.6725, 0.8216, 0.6588, 0.8215, 0.6588, 0.78, 0.2829, 0.2882, 0.2417, 0.2542, 0.2558, 0.2368, 0.297, 0.2708, 0.8095, 0.7884, 0.7958, 0.7884, 0.7958, 0.7663, 0.8095, 0.7663, 0.3155, 0.2481, 0.2782, 0.2173, 0.2867, 0.212, 0.3303, 0.2299, 0.3561, 0.7663, 0.3698, 0.7663, 0.3698, 0.7956, 0.3561, 0.7956, 0.297, 0.2708, 0.2558, 0.2368, 0.2782, 0.2173, 0.3155, 0.2481, 0.7485, 0.5294, 0.7709, 0.549, 0.7678, 0.5644, 0.7357, 0.5527, 0.7794, 0.5543, 0.823, 0.5364, 0.8213, 0.5599, 0.8056, 0.5811, 0.8594, 0.8539, 0.8594, 0.8677, 0.8506, 0.8677, 0.8506, 0.8539, 0.7709, 0.549, 0.8082, 0.5182, 0.823, 0.5364, 0.7794, 0.5543, 0.3561, 0.7956, 0.3698, 0.7956, 0.3698, 0.819, 0.3561, 0.819, 0.7684, 0.8298, 0.7547, 0.8298, 0.7547, 0.8133, 0.7684, 0.8133, 0.8398, 0.8245, 0.8398, 0.8107, 0.8506, 0.8107, 0.8506, 0.8245, 0.7684, 0.8541, 0.7547, 0.8541, 0.7547, 0.8298, 0.7684, 0.8298, 0.2782, 0.2173, 0.2558, 0.2368, 0.243, 0.2136, 0.2751, 0.2018, 0.7411, 0.8148, 0.7274, 0.8148, 0.7274, 0.7876, 0.7411, 0.7876, 0.2751, 0.2018, 0.243, 0.2136, 0.2342, 0.1978, 0.2618, 0.1823, 0.2618, 0.1823, 0.3129, 0.1852, 0.2867, 0.212, 0.2751, 0.2018, 0.7357, 0.5527, 0.7678, 0.5644, 0.7545, 0.5839, 0.727, 0.5685, 0.3424, 0.8388, 0.3561, 0.8388, 0.3561, 0.863, 0.3424, 0.863, 0.3561, 0.819, 0.3698, 0.819, 0.3698, 0.8374, 0.3561, 0.8374, 0.3303, 0.2299, 0.2867, 0.212, 0.3129, 0.1852, 0.3286, 0.2064, 0.6999, 0.8536, 0.6999, 0.8691, 0.6862, 0.8691, 0.6862, 0.8536, 0.7678, 0.5644, 0.7794, 0.5543, 0.8056, 0.5811, 0.7545, 0.5839, 0.7411, 0.7876, 0.7274, 0.7876, 0.7274, 0.7663, 0.7411, 0.7663, 0.7558, 0.6078, 0.8069, 0.6049, 0.7879, 0.6365, 0.7567, 0.6232, 0.7545, 0.5839, 0.8056, 0.5811, 0.8069, 0.6049, 0.7558, 0.6078, 0.09594, 0.7663, 0.1096, 0.7663, 0.1096, 0.7866, 0.09593, 0.7866, 0.3129, 0.1852, 0.2618, 0.1823, 0.2631, 0.1585, 0.3142, 0.1613, 0.1234, 0.8801, 0.1233, 0.8529, 0.137, 0.8529, 0.137, 0.88, 0.2951, 0.1298, 0.4007, 0.09092, 0.4273, 0.1125, 0.3142, 0.1613, 0.3142, 0.1613, 0.2631, 0.1585, 0.2639, 0.143, 0.2951, 0.1298, 0.315, 0.7663, 0.3287, 0.7663, 0.3287, 0.8409, 0.315, 0.8409, 0.1972, 0.1105, 0.2345, 0.1569, 0.2105, 0.1765, 0.1562, 0.134, 0.2639, 0.143, 0.2631, 0.1585, 0.2345, 0.1569, 0.1972, 0.1105, 0.7558, 0.6078, 0.7567, 0.6232, 0.6899, 0.6558, 0.7272, 0.6094, 0.3424, 0.8646, 0.3287, 0.8646, 0.3287, 0.8407, 0.3424, 0.8407, 0.5766, 0.8545, 0.5629, 0.8545, 0.5629, 0.8242, 0.5766, 0.8242, 0.7821, 0.8538, 0.7684, 0.8538, 0.7684, 0.8261, 0.7821, 0.8261, 0.7272, 0.6094, 0.6899, 0.6558, 0.6489, 0.6323, 0.7032, 0.5897, 0.06854, 0.7663, 0.08224, 0.7663, 0.08224, 0.7962, 0.06854, 0.7962, 0.6635, 0.5474, 0.6049, 0.5671, 0.568, 0.5266, 0.6266, 0.5069, 0.7032, 0.5897, 0.6489, 0.6323, 0.6219, 0.613, 0.6861, 0.5757, 0.06854, 0.7962, 0.08224, 0.7962, 0.08224, 0.8176, 0.06854, 0.8176, 0.1562, 0.134, 0.2105, 0.1765, 0.1934, 0.1905, 0.1292, 0.1533, 0.863, 0.8539, 0.863, 0.8677, 0.8594, 0.8677, 0.8594, 0.8539, 0.8389, 0.8245, 0.8389, 0.8383, 0.8371, 0.8383, 0.8371, 0.8245, 0.7411, 0.8713, 0.7274, 0.8713, 0.7274, 0.8527, 0.7411, 0.8527, 0.8994, 0.2943, 0.879, 0.2994, 0.8749, 0.2633, 0.9037, 0.2687, 0.6451, 0.8562, 0.6314, 0.8562, 0.6314, 0.8228, 0.6451, 0.8228, 0.3822, 0.5029, 0.4109, 0.4975, 0.4271, 0.5106, 0.3983, 0.516, 0.6177, 0.8563, 0.604, 0.8563, 0.604, 0.8357, 0.6177, 0.8357, 0.9037, 0.2687, 0.8749, 0.2633, 0.891, 0.2502, 0.9198, 0.2557, 0.6588, 0.8563, 0.6451, 0.8563, 0.6451, 0.8354, 0.6588, 0.8354, 0.9198, 0.2557, 0.891, 0.2502, 0.9009, 0.2422, 0.9297, 0.2476, 0.6588, 0.8354, 0.6451, 0.8354, 0.6451, 0.8226, 0.6588, 0.8226, 0.3983, 0.516, 0.4271, 0.5106, 0.4369, 0.5186, 0.4082, 0.524, 0.6177, 0.8357, 0.604, 0.8357, 0.604, 0.823, 0.6177, 0.823, 0.4082, 0.524, 0.4369, 0.5186, 0.4267, 0.5314, 0.398, 0.5368, 0.5617, 0.8562, 0.548, 0.8562, 0.548, 0.8399, 0.5617, 0.8399, 0.9297, 0.2476, 0.9009, 0.2422, 0.8907, 0.2294, 0.9195, 0.2348, 0.5766, 0.7663, 0.5903, 0.7663, 0.5903, 0.7825, 0.5766, 0.7825, 0.5617, 0.8399, 0.548, 0.8399, 0.548, 0.8224, 0.5617, 0.8224, 0.9195, 0.2348, 0.8907, 0.2294, 0.8799, 0.2158, 0.9086, 0.2212, 0.5766, 0.7825, 0.5903, 0.7825, 0.5903, 0.7997, 0.5766, 0.7997, 0.398, 0.5368, 0.4267, 0.5314, 0.4159, 0.545, 0.3871, 0.5504, 0.9086, 0.2212, 0.8799, 0.2158, 0.8966, 0.2022, 0.9009, 0.2059, 0.6396, 0.8562, 0.6451, 0.8562, 0.6451, 0.87, 0.6396, 0.87, 0.3871, 0.5504, 0.4039, 0.564, 0.3939, 0.573, 0.3789, 0.5608, 0.3871, 0.5504, 0.4159, 0.545, 0.4082, 0.5603, 0.4039, 0.564, 0.4082, 0.5603, 0.4258, 0.564, 0.425, 0.569, 0.4125, 0.567, 0.8867, 0.1933, 0.8716, 0.2055, 0.8645, 0.1966, 0.8698, 0.1722, 0.5766, 0.7997, 0.5903, 0.7997, 0.5903, 0.8128, 0.5766, 0.8128, 0.8966, 0.2022, 0.8799, 0.2158, 0.8716, 0.2055, 0.8867, 0.1933, 0.8966, 0.2022, 0.8867, 0.1933, 0.8935, 0.1878, 0.9017, 0.1981, 0.2055, 0.8572, 0.1918, 0.8572, 0.1918, 0.8445, 0.2055, 0.8445, 0.2055, 0.866, 0.1918, 0.866, 0.1918, 0.8572, 0.2055, 0.8572, 0.5614, 0.8562, 0.5614, 0.87, 0.5549, 0.87, 0.5549, 0.8562, 0.3939, 0.573, 0.4039, 0.564, 0.409, 0.5682, 0.4008, 0.5785, 0.7821, 0.8693, 0.7684, 0.8693, 0.7684, 0.8538, 0.7821, 0.8538, 0.4082, 0.5603, 0.4159, 0.545, 0.4284, 0.547, 0.4258, 0.564, 0.9086, 0.2212, 0.9009, 0.2059, 0.9185, 0.2023, 0.9211, 0.2193, 0.4127, 0.848, 0.4127, 0.8341, 0.4246, 0.8341, 0.4246, 0.848, 0.4008, 0.5785, 0.409, 0.5682, 0.4216, 0.5726, 0.4106, 0.5864, 0.8371, 0.8107, 0.8398, 0.8107, 0.8398, 0.8245, 0.8371, 0.8245, 0.9017, 0.1981, 0.8935, 0.1878, 0.9033, 0.1798, 0.9143, 0.1936, 0.4216, 0.5726, 0.409, 0.5682, 0.4125, 0.567, 0.425, 0.569, 0.8392, 0.8547, 0.8392, 0.8685, 0.8318, 0.8685, 0.8318, 0.8547, 0.9185, 0.2023, 0.9009, 0.2059, 0.9052, 0.1992, 0.9177, 0.1973, 0.9464, 0.174, 0.9431, 0.1703, 0.9478, 0.1665, 0.9512, 0.1701, 0.9017, 0.1981, 0.9143, 0.1936, 0.9177, 0.1973, 0.9052, 0.1992, 0.9472, 0.179, 0.9464, 0.174, 0.9512, 0.1701, 0.9519, 0.1751, 0.4393, 0.6097, 0.4503, 0.5959, 0.455, 0.5998, 0.444, 0.6136, 0.4503, 0.5959, 0.4537, 0.5923, 0.4584, 0.5961, 0.455, 0.5998, 0.3561, 0.8021, 0.3424, 0.8021, 0.3424, 0.7961, 0.3561, 0.7961, 0.9431, 0.1703, 0.932, 0.1565, 0.9368, 0.1527, 0.9478, 0.1665, 0.4537, 0.5923, 0.4545, 0.5873, 0.4592, 0.5911, 0.4584, 0.5961, 0.2055, 0.8073, 0.1918, 0.8073, 0.1918, 0.8012, 0.2055, 0.8012, 0.2055, 0.8445, 0.1918, 0.8445, 0.1918, 0.8333, 0.2055, 0.8333, 0.2055, 0.8333, 0.1918, 0.8333, 0.1918, 0.8247, 0.2055, 0.8247, 0.2055, 0.8247, 0.1918, 0.8247, 0.1918, 0.816, 0.2055, 0.816, 0.2055, 0.816, 0.1918, 0.816, 0.1918, 0.8073, 0.2055, 0.8073, 0.425, 0.569, 0.4258, 0.564, 0.4344, 0.571, 0.4336, 0.576, 0.4336, 0.576, 0.4344, 0.571, 0.4411, 0.5764, 0.4403, 0.5814, 0.4403, 0.5814, 0.4411, 0.5764, 0.4478, 0.5819, 0.447, 0.5869, 0.447, 0.5869, 0.4478, 0.5819, 0.4545, 0.5873, 0.4537, 0.5923, 0.9143, 0.1936, 0.9033, 0.1798, 0.912, 0.1728, 0.923, 0.1866, 0.923, 0.1866, 0.912, 0.1728, 0.9187, 0.1674, 0.9297, 0.1812, 0.9297, 0.1812, 0.9187, 0.1674, 0.9254, 0.1619, 0.9364, 0.1757, 0.9364, 0.1757, 0.9254, 0.1619, 0.932, 0.1565, 0.9431, 0.1703, 0.3561, 0.8388, 0.3424, 0.8388, 0.3424, 0.8277, 0.3561, 0.8277, 0.3561, 0.8277, 0.3424, 0.8277, 0.3424, 0.8192, 0.3561, 0.8192, 0.3561, 0.8192, 0.3424, 0.8192, 0.3424, 0.8106, 0.3561, 0.8106, 0.3561, 0.8106, 0.3424, 0.8106, 0.3424, 0.8021, 0.3561, 0.8021, 0.4216, 0.5726, 0.425, 0.569, 0.4336, 0.576, 0.4302, 0.5797, 0.6588, 0.8693, 0.6588, 0.8555, 0.6673, 0.8555, 0.6673, 0.8693, 0.4369, 0.5851, 0.4403, 0.5814, 0.447, 0.5869, 0.4436, 0.5905, 0.5851, 0.8557, 0.5851, 0.8695, 0.5766, 0.8695, 0.5766, 0.8557, 0.4106, 0.5864, 0.4216, 0.5726, 0.4302, 0.5797, 0.4192, 0.5935, 0.4192, 0.5935, 0.4302, 0.5797, 0.4369, 0.5851, 0.4259, 0.5989, 0.4259, 0.5989, 0.4369, 0.5851, 0.4436, 0.5905, 0.4326, 0.6043, 0.4326, 0.6043, 0.4436, 0.5905, 0.4503, 0.5959, 0.4393, 0.6097, 0.9185, 0.2023, 0.9177, 0.1973, 0.9264, 0.1902, 0.9271, 0.1952, 0.9271, 0.1952, 0.9264, 0.1902, 0.9331, 0.1848, 0.9338, 0.1898, 0.9338, 0.1898, 0.9331, 0.1848, 0.9398, 0.1794, 0.9405, 0.1844, 0.9405, 0.1844, 0.9398, 0.1794, 0.9464, 0.174, 0.9472, 0.179, 0.9177, 0.1973, 0.9143, 0.1936, 0.923, 0.1866, 0.9264, 0.1902, 0.9331, 0.1848, 0.9297, 0.1812, 0.9364, 0.1757, 0.9398, 0.1794, 0.6673, 0.8693, 0.6673, 0.8555, 0.6722, 0.8555, 0.6722, 0.8693, 0.8232, 0.8547, 0.8318, 0.8547, 0.8318, 0.8685, 0.8232, 0.8685, 0.6832, 0.8701, 0.6784, 0.8701, 0.6784, 0.8563, 0.6832, 0.8563, 0.59, 0.8557, 0.59, 0.8695, 0.5851, 0.8695, 0.5851, 0.8557, 0.5987, 0.856, 0.6036, 0.856, 0.6036, 0.8698, 0.5987, 0.8698, 0.8095, 0.8548, 0.8181, 0.8548, 0.8181, 0.8686, 0.8095, 0.8686, 0.9519, 0.1751, 0.9512, 0.1701, 0.9591, 0.1637, 0.9636, 0.1657, 0.4584, 0.5961, 0.4592, 0.5911, 0.4709, 0.6006, 0.4663, 0.6025, 0.3561, 0.7961, 0.3424, 0.7961, 0.3424, 0.7811, 0.3561, 0.7811, 0.9512, 0.1701, 0.9478, 0.1665, 0.9591, 0.1637, 0.4584, 0.5961, 0.4663, 0.6025, 0.455, 0.5998, 0.444, 0.6136, 0.455, 0.5998, 0.4663, 0.6025, 0.9478, 0.1665, 0.9368, 0.1527, 0.9591, 0.1637, 0.9636, 0.1657, 0.9591, 0.1637, 0.9643, 0.1568, 0.9702, 0.1603, 0.3561, 0.7811, 0.3424, 0.7811, 0.3424, 0.7727, 0.3561, 0.7727, 0.444, 0.6136, 0.4663, 0.6025, 0.4716, 0.6095, 0.4463, 0.6243, 0.2055, 0.8012, 0.1918, 0.8012, 0.1918, 0.793, 0.2055, 0.793, 0.4663, 0.6025, 0.4709, 0.6006, 0.4775, 0.6059, 0.4716, 0.6095, 0.9591, 0.1637, 0.9368, 0.1527, 0.939, 0.142, 0.9643, 0.1568, 0.4565, 0.6325, 0.4817, 0.6177, 0.4868, 0.6218, 0.4615, 0.6366, 0.4817, 0.6177, 0.4877, 0.6142, 0.4927, 0.6183, 0.4868, 0.6218, 0.2055, 0.7798, 0.1918, 0.7798, 0.1918, 0.7733, 0.2055, 0.7733, 0.9745, 0.1485, 0.9492, 0.1337, 0.9543, 0.1296, 0.9795, 0.1444, 0.9804, 0.1521, 0.9745, 0.1485, 0.9795, 0.1444, 0.9854, 0.148, 0.6104, 0.8701, 0.6104, 0.8563, 0.6169, 0.8563, 0.6169, 0.8701, 0.3561, 0.7727, 0.3424, 0.7727, 0.3424, 0.7663, 0.3561, 0.7663, 0.624, 0.8701, 0.6177, 0.8701, 0.6177, 0.8563, 0.624, 0.8563, 0.9702, 0.1603, 0.9643, 0.1568, 0.9694, 0.1526, 0.9753, 0.1562, 0.6572, 0.8563, 0.6572, 0.8701, 0.6512, 0.8701, 0.6512, 0.8563, 0.9643, 0.1568, 0.939, 0.142, 0.9441, 0.1378, 0.9694, 0.1526, 0.9694, 0.1526, 0.9441, 0.1378, 0.9492, 0.1337, 0.9745, 0.1485, 0.2055, 0.793, 0.1918, 0.793, 0.1918, 0.7864, 0.2055, 0.7864, 0.2055, 0.7864, 0.1918, 0.7864, 0.1918, 0.7798, 0.2055, 0.7798, 0.4716, 0.6095, 0.4775, 0.6059, 0.4826, 0.6101, 0.4767, 0.6136, 0.604, 0.8701, 0.604, 0.8563, 0.6104, 0.8563, 0.6104, 0.8701, 0.4463, 0.6243, 0.4716, 0.6095, 0.4767, 0.6136, 0.4514, 0.6284, 0.4514, 0.6284, 0.4767, 0.6136, 0.4817, 0.6177, 0.4565, 0.6325, 0.624, 0.8563, 0.6303, 0.8563, 0.6303, 0.8701, 0.624, 0.8701, 0.9795, 0.1444, 0.9543, 0.1296, 0.9597, 0.1252, 0.985, 0.14, 0.548, 0.87, 0.548, 0.8562, 0.5549, 0.8562, 0.5549, 0.87, 0.4615, 0.6366, 0.4868, 0.6218, 0.4922, 0.6262, 0.467, 0.641, 0.2055, 0.7733, 0.1918, 0.7733, 0.1918, 0.7663, 0.2055, 0.7663, 0.4383, 0.8323, 0.452, 0.8323, 0.452, 0.8589, 0.4383, 0.8589, 0.3789, 0.5608, 0.3939, 0.573, 0.3771, 0.5941, 0.3718, 0.5696, 0.4657, 0.8316, 0.452, 0.8316, 0.452, 0.8046, 0.4657, 0.8046, 0.3418, 0.594, 0.3452, 0.5739, 0.3718, 0.5696, 0.3771, 0.5941, 0.6451, 0.8012, 0.6451, 0.8225, 0.6314, 0.8228, 0.6314, 0.8015, 0.8346, 0.1723, 0.8698, 0.1722, 0.8645, 0.1966, 0.8379, 0.1923, 0.4657, 0.8046, 0.452, 0.8046, 0.452, 0.7958, 0.4657, 0.7958, 0.2877, 0.8476, 0.274, 0.8475, 0.274, 0.8211, 0.2877, 0.8213, 0.2877, 0.8213, 0.274, 0.8211, 0.274, 0.7937, 0.2877, 0.7939, 0.2877, 0.7939, 0.274, 0.7937, 0.274, 0.7663, 0.2877, 0.7664, 0.7841, 0.2397, 0.7917, 0.2061, 0.8121, 0.2174, 0.8129, 0.2468, 0.7917, 0.2061, 0.8131, 0.1892, 0.825, 0.2049, 0.8121, 0.2174, 0.8131, 0.1892, 0.8346, 0.1723, 0.8379, 0.1923, 0.825, 0.2049, 0.3972, 0.8369, 0.3972, 0.8615, 0.3835, 0.8617, 0.3835, 0.837, 0.6451, 0.7663, 0.6451, 0.7838, 0.6314, 0.784, 0.6314, 0.7665, 0.6451, 0.7838, 0.6451, 0.8012, 0.6314, 0.8015, 0.6314, 0.784, 0.2914, 0.5265, 0.3202, 0.5195, 0.3194, 0.5488, 0.299, 0.5602, 0.299, 0.5602, 0.3194, 0.5488, 0.3323, 0.5614, 0.3204, 0.5771, 0.3204, 0.5771, 0.3323, 0.5614, 0.3452, 0.5739, 0.3418, 0.594, 0.8698, 0.1615, 0.8345, 0.1616, 0.8344, 0.1258, 0.8697, 0.1256, 0.3418, 0.594, 0.3771, 0.5941, 0.3771, 0.6048, 0.3418, 0.6047, 0.507, 0.8294, 0.4933, 0.8296, 0.4931, 0.8202, 0.5068, 0.82, 0.8698, 0.1722, 0.8346, 0.1723, 0.8345, 0.1616, 0.8698, 0.1615, 0.8216, 0.4583, 0.7897, 0.4954, 0.7756, 0.4781, 0.8082, 0.4527, 0.7821, 0.7663, 0.7958, 0.7663, 0.7958, 0.8125, 0.7821, 0.8125, 0.1137, 0.141, 0.07494, 0.169, 0.05372, 0.1519, 0.07634, 0.1235, 0.1292, 0.1533, 0.1121, 0.1992, 0.07494, 0.169, 0.1137, 0.141, 0.6871, 0.3806, 0.565, 0.3216, 0.5754, 0.3064, 0.6941, 0.3671, 0.05482, 0.8225, 0.05485, 0.9406, 0.04116, 0.9406, 0.04112, 0.8225, 0.2192, 0.8269, 0.2055, 0.8269, 0.2055, 0.7663, 0.2192, 0.7663, 0.4658, 0.2292, 0.4451, 0.2241, 0.4575, 0.1589, 0.4781, 0.1641, 0.9378, 0.5422, 0.9585, 0.537, 0.9709, 0.6022, 0.9502, 0.6073, 0.1233, 0.829, 0.1096, 0.829, 0.1096, 0.7663, 0.1233, 0.7663, 0.9502, 0.6073, 0.9709, 0.6022, 0.9565, 0.6286, 0.9358, 0.6337, 0.4431, 0.1325, 0.4575, 0.1589, 0.4382, 0.1628, 0.4239, 0.1365, 0.9855, 5.219e-06, 0.9992, 0.0, 0.9992, 0.02558, 0.9855, 0.02558, 0.4781, 0.1641, 0.4575, 0.1589, 0.4431, 0.1325, 0.4638, 0.1377, 0.9855, 0.02558, 0.9992, 0.02558, 0.9992, 0.0586, 0.9855, 0.05861, 0.4638, 0.1377, 0.4431, 0.1325, 0.4273, 0.1125, 0.4509, 0.09348, 0.9358, 0.6337, 0.9565, 0.6286, 0.9436, 0.6728, 0.9201, 0.6537, 0.3835, 0.8619, 0.3698, 0.8619, 0.3698, 0.8372, 0.3835, 0.8372, 0.4509, 0.09348, 0.4273, 0.1125, 0.4007, 0.09092, 0.4242, 0.07189, 0.9201, 0.6537, 0.9436, 0.6728, 0.917, 0.6944, 0.8934, 0.6753, 0.09593, 0.7866, 0.1096, 0.7866, 0.1096, 0.8917, 0.09594, 0.8917, 0.9855, 0.05861, 0.9992, 0.0586, 0.9992, 0.09261, 0.9855, 0.09262, 4.904e-05, 1.0, 0.0, 0.8717, 0.01369, 0.8717, 0.01374, 1.0, 0.8069, 0.6049, 0.9201, 0.6537, 0.8934, 0.6753, 0.7879, 0.6365, 0.1233, 0.8529, 0.1234, 0.7663, 0.137, 0.7663, 0.137, 0.8529, 0.6489, 0.6323, 0.6899, 0.6558, 0.6498, 0.6882, 0.628, 0.6503, 0.2877, 0.843, 0.3014, 0.843, 0.3014, 0.8664, 0.2877, 0.8664, 0.1972, 0.1105, 0.1562, 0.134, 0.1353, 0.1159, 0.1571, 0.07802, 0.1571, 0.07802, 0.1353, 0.1159, 0.09953, 0.07142, 0.1341, 0.05937, 0.5207, 0.8284, 0.5344, 0.8284, 0.5344, 0.8577, 0.5207, 0.8577, 0.628, 0.6503, 0.6498, 0.6882, 0.6268, 0.7069, 0.5923, 0.6948, 0.2329, 0.859, 0.2192, 0.859, 0.2192, 0.8337, 0.2329, 0.8337, 0.07634, 0.1235, 0.09498, 0.09799, 0.118, 0.1166, 0.1137, 0.141, 0.7821, 0.8261, 0.7684, 0.8261, 0.7684, 0.8126, 0.7821, 0.8126, 0.09953, 0.07142, 0.1353, 0.1159, 0.118, 0.1166, 0.09498, 0.09799, 0.628, 0.6503, 0.5923, 0.6948, 0.5877, 0.6683, 0.6107, 0.6496, 0.5923, 0.6948, 0.6268, 0.7069, 0.6165, 0.7476, 0.5819, 0.7356, 0.604, 0.856, 0.5903, 0.856, 0.5903, 0.8231, 0.604, 0.8231, 0.1341, 0.05937, 0.09953, 0.07142, 0.08919, 0.03067, 0.1238, 0.01863, 0.4657, 0.8309, 0.4793, 0.8309, 0.4793, 0.8587, 0.4657, 0.8587, 0.9992, 0.3827, 0.9855, 0.3827, 0.9854, 0.2393, 0.9991, 0.2393, 0.1341, 0.05937, 0.1238, 0.01863, 0.2974, 0.0, 0.2794, 0.04009, 0.6165, 0.7476, 0.6268, 0.7069, 0.7722, 0.7262, 0.7901, 0.7663, 4.897e-05, 0.7663, 0.01374, 0.7663, 0.01369, 0.8717, 0.0, 0.8717, 0.4007, 0.09092, 0.2794, 0.04009, 0.2974, 0.0, 0.4242, 0.07189, 0.917, 0.6944, 0.7901, 0.7663, 0.7722, 0.7262, 0.8934, 0.6753, 0.9855, 0.09262, 0.9992, 0.09261, 0.9991, 0.2393, 0.9854, 0.2393, 0.4657, 0.8591, 0.452, 0.8591, 0.452, 0.8316, 0.4657, 0.8316, 0.5766, 0.8687, 0.5629, 0.8687, 0.5629, 0.8545, 0.5766, 0.8545, 0.9502, 0.6073, 0.9358, 0.6337, 0.9166, 0.6298, 0.931, 0.6034, 0.7547, 0.8692, 0.7411, 0.8692, 0.7411, 0.8542, 0.7547, 0.8542, 0.6862, 0.7663, 0.6999, 0.7663, 0.6999, 0.8174, 0.6862, 0.8174, 0.1972, 0.1105, 0.1571, 0.07802, 0.1719, 0.0595, 0.2119, 0.09196, 0.315, 0.8655, 0.3014, 0.8655, 0.3014, 0.8418, 0.315, 0.8418, 0.6498, 0.6882, 0.6899, 0.6558, 0.7047, 0.6743, 0.6646, 0.7068, 0.7961, 0.8401, 0.7961, 0.8263, 0.8081, 0.8263, 0.8081, 0.8401, 0.6314, 0.87, 0.6314, 0.8562, 0.6396, 0.8562, 0.6396, 0.87, 0.7473, 0.4087, 0.7623, 0.411, 0.7606, 0.4222, 0.7456, 0.42, 0.6862, 0.7752, 0.6725, 0.7752, 0.6725, 0.7663, 0.6862, 0.7663, 0.7444, 0.1901, 0.7088, 0.1734, 0.7329, 0.1212, 0.7684, 0.1378, 0.7386, 0.2025, 0.7031, 0.1859, 0.7088, 0.1734, 0.7444, 0.1901, 0.01374, 0.9191, 0.02743, 0.9191, 0.02743, 0.9312, 0.01374, 0.9312, 0.5766, 0.8242, 0.5629, 0.8242, 0.5629, 0.8131, 0.5766, 0.8131, 0.2402, 0.6451, 0.2757, 0.6284, 0.2863, 0.6515, 0.2508, 0.6681, 0.5766, 0.8131, 0.5629, 0.8131, 0.5629, 0.7663, 0.5766, 0.7663, 0.2161, 0.5928, 0.2516, 0.5762, 0.2757, 0.6284, 0.2402, 0.6451, 0.01374, 0.9312, 0.02743, 0.9312, 0.02743, 0.982, 0.01374, 0.982, 0.9991, 0.6179, 0.9854, 0.6178, 0.9856, 0.5838, 0.9993, 0.5838, 0.2402, 0.6451, 0.2508, 0.6681, 0.06237, 0.7563, 0.05176, 0.7333, 0.7684, 0.1378, 0.7329, 0.1212, 0.7435, 0.09813, 0.779, 0.1148, 0.2863, 0.6515, 0.2757, 0.6284, 0.3418, 0.6047, 0.3417, 0.6405, 0.507, 0.83, 0.5207, 0.8302, 0.5207, 0.8587, 0.507, 0.8585, 0.4657, 0.7958, 0.452, 0.7958, 0.452, 0.7663, 0.4657, 0.7663, 0.5068, 0.82, 0.4931, 0.8202, 0.4933, 0.7665, 0.507, 0.7663, 0.3418, 0.6047, 0.3771, 0.6048, 0.3769, 0.6406, 0.3417, 0.6405, 0.9854, 0.6178, 0.9991, 0.6179, 1.0, 0.6587, 0.9863, 0.6587, 0.779, 0.1148, 0.8344, 0.1258, 0.8345, 0.1616, 0.7684, 0.1378, 0.01608, 0.5721, 0.01504, 0.5879, 0.0, 0.5869, 0.00104, 0.5711, 0.02743, 0.7929, 0.01374, 0.7929, 0.01374, 0.7663, 0.02743, 0.7663, 0.5392, 0.1763, 0.5403, 0.192, 0.5088, 0.1941, 0.5078, 0.1784, 0.04112, 0.8005, 0.02743, 0.8005, 0.02743, 0.7663, 0.04112, 0.7663, 0.548, 0.8369, 0.5344, 0.8369, 0.5344, 0.8276, 0.548, 0.8276, 0.534, 0.2213, 0.5461, 0.2537, 0.5266, 0.2611, 0.5145, 0.2287, 0.03391, 0.5052, 0.02178, 0.5376, 0.01309, 0.5343, 0.02522, 0.5019, 0.05338, 0.5126, 0.04126, 0.545, 0.02178, 0.5376, 0.03391, 0.5052, 0.4931, 0.8296, 0.5068, 0.8296, 0.5068, 0.8583, 0.4931, 0.8583, 0.5145, 0.2287, 0.5266, 0.2611, 0.5179, 0.2644, 0.5058, 0.232, 0.02743, 0.8385, 0.04112, 0.8385, 0.04112, 0.8527, 0.02743, 0.8527, 0.01504, 0.5879, 0.05176, 0.7333, 0.03053, 0.7432, 0.0, 0.5869, 0.5078, 0.1784, 0.5088, 0.1941, 0.4938, 0.1951, 0.4927, 0.1794, 0.01608, 0.5721, 0.00104, 0.5711, 0.01309, 0.5343, 0.02178, 0.5376, 0.8095, 0.8346, 0.8232, 0.8346, 0.8232, 0.8548, 0.8095, 0.8548, 0.5903, 0.8557, 0.5766, 0.8557, 0.5766, 0.8241, 0.5903, 0.8241, 0.5058, 0.232, 0.4938, 0.1951, 0.5088, 0.1941, 0.5145, 0.2287, 0.04112, 0.8385, 0.02743, 0.8385, 0.02743, 0.8005, 0.04112, 0.8005, 0.2603, 0.7663, 0.274, 0.7663, 0.274, 0.8509, 0.2603, 0.8509, 0.6397, 0.2085, 0.5646, 0.2466, 0.5525, 0.2142, 0.6189, 0.1971, 0.05176, 0.7333, 0.06237, 0.7563, 0.04114, 0.7663, 0.03053, 0.7432, 0.9993, 0.5838, 0.9856, 0.5838, 0.9862, 0.4031, 0.9999, 0.4031, 0.7435, 0.09813, 0.7329, 0.1212, 0.5445, 0.03299, 0.5551, 0.009935, 0.05485, 0.7663, 0.06854, 0.7663, 0.06854, 0.9372, 0.05485, 0.9372, 0.8506, 0.7663, 0.8643, 0.7663, 0.8643, 0.7887, 0.8506, 0.7887, 0.02743, 0.8527, 0.04112, 0.8527, 0.04112, 0.973, 0.02743, 0.973, 0.5551, 0.009935, 0.5445, 0.03299, 0.5233, 0.02305, 0.5339, 0.0, 0.9999, 0.4031, 0.9862, 0.4031, 0.9863, 0.3827, 1.0, 0.3828, 0.5078, 0.1784, 0.4927, 0.1794, 0.5233, 0.02305, 0.5445, 0.03299, 0.1644, 0.8699, 0.1644, 0.7663, 0.1781, 0.7663, 0.1781, 0.8699])
me_cube.materials.append(mat_material)
me_cube.use_remesh_preserve_volume = False
me_cube.use_remesh_preserve_attributes = False
me_cube.use_mirror_vertex_groups = False
me_cube.update()

# ---- objects
ob_cube = bpy.data.objects.new('Cube', me_cube)

# ---- transforms, parenting, visibility, modifiers, constraints
ob_cube.location = (0.1187, -2.393, -1.944)
ob_cube.lock_rotations_4d = False
ob_cube.empty_display_type = 'ARROWS'
ob_cube.lineart.crease_threshold = 0.0

# ---- collection membership
col_collection_1.objects.link(ob_cube)

# ---- scene / render settings (as saved in the file)
scene.frame_start = 1; scene.frame_end = 250; scene.frame_set(1)
scene.render.engine = 'BLENDER_EEVEE_NEXT'
scene.render.resolution_percentage = 50
scene.render.dither_intensity = 0.0
scene.cycles.use_denoising = False
scene.cycles.samples = 128
scene.cycles.sampling_pattern = 'TABULATED_SOBOL'
scene.cycles.use_adaptive_sampling = False
scene.cycles.use_light_tree = False
scene.cycles.blur_glossy = 0.0
scene.cycles.sample_clamp_indirect = 0.0
scene.view_settings.view_transform = 'Standard'
bpy.context.view_layer.update()

# ---- added for rendering (the .blend has no active camera and no usable light): camera, sun
cam_auto = bpy.data.cameras.new('AutoCamera')
cam_auto.lens = 50.0
cam_auto.sensor_width = 36.0
cam_auto.clip_end = 1738.93
ob_auto_camera = bpy.data.objects.new('AutoCamera', cam_auto)
scene.collection.objects.link(ob_auto_camera)
ob_auto_camera.location = (108.109, -141.366, 76.9675)
ob_auto_camera.rotation_euler = (1.09748, -7.21219e-08, 0.694738)
scene.camera = ob_auto_camera
light_auto_sun = bpy.data.lights.new('AutoSun', 'SUN')
light_auto_sun.energy = 3.0
light_auto_sun.angle = 0.0523599
ob_auto_sun = bpy.data.objects.new('AutoSun', light_auto_sun)
scene.collection.objects.link(ob_auto_sun)
ob_auto_sun.rotation_euler = (0.872665, 0.174533, 0.523599)
bpy.context.view_layer.update()
